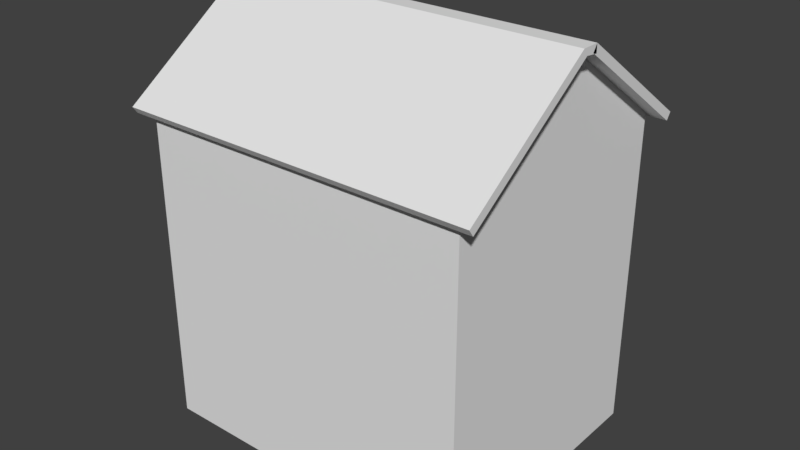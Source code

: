# Source: Ireland_Flats_1_Skybox.blend  (saved by Blender 2.79.0; exported with 4.5.12 LTS)
import bpy
from mathutils import Matrix  # noqa: F401  (used for matrix-valued properties, if any)

bpy.ops.wm.read_factory_settings(use_empty=True)
scene = bpy.context.scene
scene.name = 'Scene'

# ---- collections
col_collection_1 = bpy.data.collections.new('Collection 1'); scene.collection.children.link(col_collection_1)

# ---- materials (node trees are filled in below, after node groups)
mat_material = bpy.data.materials.new('Material')
mat_material.alpha_threshold = 0.0
mat_material.use_transparent_shadow = False
mat_material.roughness = 0.5
mat_material.line_color = (0.0, 0.0, 0.0, 1.0)

# ---- material node trees

# ---- world
world_world = bpy.data.worlds.new('World'); scene.world = world_world
world_world.color = (0.05088, 0.05088, 0.05088)
world_world.use_sun_shadow = False
world_world.sun_shadow_jitter_overblur = 0.0
world_world.cycles.sampling_method = 'MANUAL'

# ---- meshes
me_cube = bpy.data.meshes.new('Cube')
me_cube.from_pydata([(8.0, 8.0, -0.25), (8.0, -8.0, -0.25), (-12.0, -8.0, -0.25), (-12.0, 8.0, -0.25), (8.0, 8.0, 0.25), (8.0, -8.0, 0.25), (-12.0, -8.0, 0.25), (-12.0, 8.0, 0.25), (8.0, 7.5, -0.25), (-12.0, 7.5, -0.25), (8.0, 7.5, 0.25), (-12.0, 7.5, 0.25), (8.0, -7.5, -0.25), (8.0, -7.5, 0.25), (-12.0, -7.5, -0.25), (-12.0, -7.5, 0.25), (7.5, 8.0, -0.25), (7.5, -8.0, -0.25), (7.5, 8.0, 0.25), (7.5, -8.0, 0.25), (6.0, -8.0, -5.25), (6.0, 8.0, -5.25), (-7.5, 8.0, -0.25), (-7.5, -8.0, -0.25), (-7.5, 8.0, 0.25), (-7.5, -8.0, 0.25), (6.0, -8.0, 0.25), (6.0, 8.0, 0.25), (8.0, -7.5, -5.25), (8.0, -8.0, -5.25), (-7.5, 8.0, -5.25), (-12.0, 8.0, -5.25), (-7.5, -8.0, -5.25), (-12.0, -8.0, -5.25), (-12.0, 7.5, -5.25), (8.0, 8.0, -5.25), (8.0, 7.5, -5.25), (-12.0, -7.5, -5.25), (6.0, -8.0, -0.25), (6.0, 8.0, -0.25), (7.5, 8.0, -5.25), (7.5, -8.0, -5.25), (4.75, 8.0, -0.25), (4.75, -8.0, -0.25), (4.75, 8.0, 0.25), (4.75, -8.0, 0.25), (4.75, 8.0, -5.25), (4.75, -8.0, -5.25), (3.5, 8.0, -0.25), (3.5, -8.0, -0.25), (3.5, 8.0, 0.25), (3.5, -8.0, 0.25), (3.5, 8.0, -5.25), (3.5, -8.0, -5.25), (-11.5, 8.0, -0.25), (-11.5, -8.0, -0.25), (-11.5, 8.0, 0.25), (-11.5, -8.0, 0.25), (-11.5, 8.0, -5.25), (-11.5, -8.0, -5.25), (-3.5, 8.0, -0.25), (-3.5, -8.0, -0.25), (-3.5, 8.0, 0.25), (-3.5, -8.0, 0.25), (-3.5, 8.0, -5.25), (-3.5, -8.0, -5.25), (2.0, 8.0, -0.25), (2.0, -8.0, -0.25), (2.0, 8.0, 0.25), (2.0, -8.0, 0.25), (2.0, 8.0, -5.25), (2.0, -8.0, -5.25), (1.5, 8.0, -0.25), (1.5, -8.0, -0.25), (1.5, 8.0, 0.25), (1.5, -8.0, 0.25), (1.5, 8.0, -5.25), (1.5, -8.0, -5.25), (-12.0, 7.0, -0.25), (-12.0, 7.0, 0.25), (8.0, 7.0, -0.25), (8.0, 7.0, 0.25), (-12.0, 7.0, -5.25), (8.0, 7.0, -5.25), (8.0, 5.75, -0.25), (8.0, 5.75, 0.25), (8.0, 5.75, -5.25), (-12.0, 5.75, -0.25), (-12.0, 5.75, 0.25), (-12.0, 5.75, -5.25), (8.0, 4.5, -0.25), (8.0, 4.5, 0.25), (8.0, 4.5, -5.25), (-12.0, 4.5, -0.25), (-12.0, 4.5, 0.25), (-12.0, 4.5, -5.25), (8.0, -7.5, 1.25), (8.0, -8.0, 1.25), (-11.5, 8.0, 1.25), (-12.0, 8.0, 1.25), (-11.5, -8.0, 1.25), (-12.0, -8.0, 1.25), (-12.0, 7.5, 1.25), (8.0, 8.0, 1.25), (8.0, 7.5, 1.25), (-12.0, 7.0, 1.25), (8.0, 4.5, 1.25), (-12.0, -7.5, 1.25), (7.5, 8.0, 1.25), (7.5, -8.0, 1.25), (-3.5, 8.0, 1.25), (-7.5, 8.0, 1.25), (-3.5, -8.0, 1.25), (-7.5, -8.0, 1.25), (6.0, -8.0, 1.25), (6.0, 8.0, 1.25), (4.75, -8.0, 1.25), (3.5, -8.0, 1.25), (3.5, 8.0, 1.25), (1.5, 8.0, 1.25), (1.5, -8.0, 1.25), (2.0, 8.0, 1.25), (2.0, -8.0, 1.25), (-12.0, 5.75, 1.25), (8.0, 7.0, 1.25), (8.0, 5.75, 1.25), (-12.0, 4.5, 1.25), (8.0, -7.5, 3.0), (8.0, -8.0, 3.0), (-11.5, 8.0, 3.0), (-12.0, 8.0, 3.0), (-11.5, -8.0, 3.0), (-12.0, -8.0, 3.0), (-12.0, 7.5, 3.0), (8.0, 8.0, 3.0), (8.0, 7.5, 3.0), (-12.0, 7.0, 3.0), (8.0, 4.5, 3.0), (-12.0, -7.5, 3.0), (7.5, 8.0, 3.0), (7.5, -8.0, 3.0), (-3.5, -8.0, 3.0), (-7.5, -8.0, 3.0), (-7.5, 8.0, 3.0), (6.0, -8.0, 3.0), (6.0, 8.0, 3.0), (4.75, -8.0, 3.0), (3.5, -8.0, 3.0), (3.5, 8.0, 3.0), (1.5, 8.0, 3.0), (-3.5, 8.0, 3.0), (1.5, -8.0, 3.0), (2.0, 8.0, 3.0), (2.0, -8.0, 3.0), (-12.0, 5.75, 3.0), (8.0, 7.0, 3.0), (8.0, 5.75, 3.0), (-12.0, 4.5, 3.0), (8.0, -7.5, 4.0), (8.0, -8.0, 4.0), (-11.5, 8.0, 4.0), (-12.0, 8.0, 4.0), (-11.5, -8.0, 4.0), (-12.0, -8.0, 4.0), (-12.0, 7.5, 4.0), (8.0, 8.0, 4.0), (8.0, 7.5, 4.0), (-12.0, 7.0, 4.0), (8.0, 4.5, 4.0), (-12.0, -7.5, 4.0), (7.5, 8.0, 4.0), (7.5, -8.0, 4.0), (-3.5, -8.0, 4.0), (-7.5, -8.0, 4.0), (-7.5, 8.0, 4.0), (6.0, -8.0, 4.0), (6.0, 8.0, 4.0), (4.75, -8.0, 4.0), (3.5, -8.0, 4.0), (3.5, 8.0, 4.0), (1.5, 8.0, 4.0), (-3.5, 8.0, 4.0), (1.5, -8.0, 4.0), (2.0, 8.0, 4.0), (2.0, -8.0, 4.0), (-12.0, 5.75, 4.0), (8.0, 7.0, 4.0), (8.0, 5.75, 4.0), (-12.0, 4.5, 4.0), (8.0, -7.5, 4.5), (8.0, -8.0, 4.5), (-11.5, 8.0, 4.5), (-12.0, 8.0, 4.5), (-11.5, -8.0, 4.5), (-12.0, -8.0, 4.5), (-12.0, 7.5, 4.5), (8.0, 8.0, 4.5), (8.0, 7.5, 4.5), (-12.0, 7.0, 4.5), (8.0, 4.5, 4.5), (-12.0, -7.5, 4.5), (7.5, 8.0, 4.5), (7.5, -8.0, 4.5), (-3.5, -8.0, 4.5), (-7.5, -8.0, 4.5), (-7.5, 8.0, 4.5), (6.0, -8.0, 4.5), (6.0, 8.0, 4.5), (4.75, -8.0, 4.5), (3.5, -8.0, 4.5), (3.5, 8.0, 4.5), (1.5, 8.0, 4.5), (-3.5, 8.0, 4.5), (1.5, -8.0, 4.5), (2.0, 8.0, 4.5), (2.0, -8.0, 4.5), (-12.0, 5.75, 4.5), (8.0, 7.0, 4.5), (8.0, 5.75, 4.5), (-12.0, 4.5, 4.5), (8.0, -7.5, 5.0), (8.0, -8.0, 5.0), (-11.5, 8.0, 5.0), (-12.0, 8.0, 5.0), (-11.5, -8.0, 5.0), (-12.0, -8.0, 5.0), (-12.0, 7.5, 5.0), (8.0, 8.0, 5.0), (8.0, 7.5, 5.0), (-12.0, 7.0, 5.0), (8.0, 4.5, 5.0), (-12.0, -7.5, 5.0), (7.5, 8.0, 5.0), (7.5, -8.0, 5.0), (-3.5, -8.0, 5.0), (-7.5, -8.0, 5.0), (-7.5, 8.0, 5.0), (6.0, -8.0, 5.0), (6.0, 8.0, 5.0), (4.75, -8.0, 5.0), (3.5, -8.0, 5.0), (3.5, 8.0, 5.0), (1.5, 8.0, 5.0), (-3.5, 8.0, 5.0), (1.5, -8.0, 5.0), (2.0, 8.0, 5.0), (2.0, -8.0, 5.0), (-12.0, 5.75, 5.0), (8.0, 7.0, 5.0), (8.0, 5.75, 5.0), (-12.0, 4.5, 5.0), (8.0, 0.089, -0.25), (8.0, 0.089, 0.25), (8.0, 0.089, -5.25), (-12.0, 0.08901, -0.25), (-12.0, 0.08901, 0.25), (-12.0, 0.08901, -5.25), (8.0, 0.089, 1.25), (-12.0, 0.08901, 1.25), (8.0, 0.089, 3.0), (-12.0, 0.08901, 3.0), (8.0, 0.089, 4.0), (-12.0, 0.08901, 4.0), (8.0, 0.089, 4.5), (-12.0, 0.08901, 4.5), (8.0, 0.089, 5.0), (-12.0, 0.08901, 5.0), (8.0, -4.662, -0.25), (8.0, -4.662, 0.25), (8.0, -4.662, -5.25), (8.0, -4.662, 1.25), (8.0, -4.662, 3.0), (8.0, -4.662, 4.0), (8.0, -4.662, 4.5), (8.0, -4.662, 5.0), (-12.0, -4.662, -0.25), (-12.0, -4.662, 0.25), (-12.0, -4.662, -5.25), (-12.0, -4.662, 1.25), (-12.0, -4.662, 3.0), (-12.0, -4.662, 4.0), (-12.0, -4.662, 4.5), (-12.0, -4.662, 5.0), (8.0, -7.5, 6.0), (8.0, -8.0, 6.0), (-11.5, 8.0, 6.0), (-12.0, 8.0, 6.0), (-11.5, -8.0, 6.0), (-12.0, -8.0, 6.0), (-12.0, 7.5, 6.0), (8.0, 8.0, 6.0), (8.0, 7.5, 6.0), (-12.0, 7.0, 6.0), (8.0, -4.662, 6.0), (-12.0, -7.5, 6.0), (7.5, 8.0, 6.0), (7.5, -8.0, 6.0), (-3.5, -8.0, 6.0), (-7.5, -8.0, 6.0), (-7.5, 8.0, 6.0), (6.0, -8.0, 6.0), (6.0, 8.0, 6.0), (4.75, -8.0, 6.0), (3.5, -8.0, 6.0), (3.5, 8.0, 6.0), (1.5, 8.0, 6.0), (-3.5, 8.0, 6.0), (1.5, -8.0, 6.0), (2.0, 8.0, 6.0), (2.0, -8.0, 6.0), (-12.0, 5.75, 6.0), (8.0, 7.0, 6.0), (8.0, 5.75, 6.0), (-12.0, 4.5, 6.0), (8.0, 4.5, 6.0), (-12.0, 0.08901, 6.0), (8.0, 0.089, 6.0), (-12.0, -4.662, 6.0), (8.0, -7.5, 7.75), (8.0, -8.0, 7.75), (-11.5, 8.0, 7.75), (-12.0, 8.0, 7.75), (-11.5, -8.0, 7.75), (-12.0, -8.0, 7.75), (-12.0, 7.5, 7.75), (8.0, 8.0, 7.75), (8.0, 7.5, 7.75), (-12.0, 7.0, 7.75), (8.0, -4.662, 7.75), (-12.0, -7.5, 7.75), (7.5, 8.0, 7.75), (7.5, -8.0, 7.75), (-3.5, -8.0, 7.75), (-7.5, -8.0, 7.75), (-7.5, 8.0, 7.75), (6.0, -8.0, 7.75), (6.0, 8.0, 7.75), (4.75, -8.0, 7.75), (3.5, -8.0, 7.75), (3.5, 8.0, 7.75), (1.5, 8.0, 7.75), (-3.5, 8.0, 7.75), (1.5, -8.0, 7.75), (2.0, 8.0, 7.75), (2.0, -8.0, 7.75), (-12.0, 5.75, 7.75), (8.0, 7.0, 7.75), (8.0, 5.75, 7.75), (-12.0, 4.5, 7.75), (8.0, 4.5, 7.75), (-12.0, 0.08901, 7.75), (8.0, 0.089, 7.75), (-12.0, -4.662, 7.75), (8.0, -7.5, 8.75), (8.0, -8.0, 8.75), (-11.5, 8.0, 8.75), (-12.0, 8.0, 8.75), (-11.5, -8.0, 8.75), (-12.0, -8.0, 8.75), (-12.0, 7.5, 8.75), (8.0, 8.0, 8.75), (8.0, 7.5, 8.75), (-12.0, 7.0, 8.75), (8.0, -4.662, 8.75), (-12.0, -7.5, 8.75), (7.5, 8.0, 8.75), (7.5, -8.0, 8.75), (-3.5, -8.0, 8.75), (-7.5, -8.0, 8.75), (-7.5, 8.0, 8.75), (6.0, -8.0, 8.75), (6.0, 8.0, 8.75), (4.75, -8.0, 8.75), (3.5, -8.0, 8.75), (3.5, 8.0, 8.75), (1.5, 8.0, 8.75), (-3.5, 8.0, 8.75), (1.5, -8.0, 8.75), (2.0, 8.0, 8.75), (2.0, -8.0, 8.75), (-12.0, 5.75, 8.75), (8.0, 7.0, 8.75), (8.0, 5.75, 8.75), (-12.0, 4.5, 8.75), (8.0, 4.5, 8.75), (-12.0, 0.08901, 8.75), (8.0, 0.089, 8.75), (-12.0, -4.662, 8.75), (8.0, -7.5, 9.25), (8.0, -8.0, 9.25), (-11.5, 8.0, 9.25), (-12.0, 8.0, 9.25), (-11.5, -8.0, 9.25), (-12.0, -8.0, 9.25), (-12.0, 7.5, 9.25), (8.0, 8.0, 9.25), (8.0, 7.5, 9.25), (-12.0, 7.0, 9.25), (8.0, -4.662, 9.25), (-12.0, -7.5, 9.25), (7.5, 8.0, 9.25), (7.5, -8.0, 9.25), (-3.5, -8.0, 9.25), (-7.5, -8.0, 9.25), (-7.5, 8.0, 9.25), (6.0, -8.0, 9.25), (6.0, 8.0, 9.25), (4.75, -8.0, 9.25), (3.5, -8.0, 9.25), (3.5, 8.0, 9.25), (1.5, 8.0, 9.25), (-3.5, 8.0, 9.25), (1.5, -8.0, 9.25), (2.0, 8.0, 9.25), (2.0, -8.0, 9.25), (-12.0, 5.75, 9.25), (8.0, 7.0, 9.25), (8.0, 5.75, 9.25), (-12.0, 4.5, 9.25), (8.0, 4.5, 9.25), (-12.0, 0.08901, 9.25), (8.0, 0.089, 9.25), (-12.0, -4.662, 9.25), (8.0, -7.5, 9.75), (8.0, -8.0, 9.75), (-11.5, 8.0, 9.75), (-12.0, 8.0, 9.75), (-11.5, -8.0, 9.75), (-12.0, -8.0, 9.75), (-12.0, 7.5, 9.75), (8.0, 8.0, 9.75), (8.0, 7.5, 9.75), (-12.0, 7.0, 9.75), (8.0, -4.662, 9.75), (-12.0, -7.5, 9.75), (7.5, 8.0, 9.75), (7.5, -8.0, 9.75), (-3.5, -8.0, 9.75), (-7.5, -8.0, 9.75), (-7.5, 8.0, 9.75), (6.0, -8.0, 9.75), (6.0, 8.0, 9.75), (4.75, -8.0, 9.75), (3.5, -8.0, 9.75), (3.5, 8.0, 9.75), (1.5, 8.0, 9.75), (-3.5, 8.0, 9.75), (1.5, -8.0, 9.75), (2.0, 8.0, 9.75), (2.0, -8.0, 9.75), (-12.0, 5.75, 9.75), (8.0, 7.0, 9.75), (8.0, 5.75, 9.75), (-12.0, 4.5, 9.75), (8.0, 4.5, 9.75), (-12.0, 0.08901, 9.75), (8.0, 0.089, 9.75), (-12.0, -4.662, 9.75), (8.0, -7.5, 10.75), (8.0, -8.0, 10.75), (-11.5, 8.0, 10.75), (-12.0, 8.0, 10.75), (-11.5, -8.0, 10.75), (-12.0, -8.0, 10.75), (-12.0, 7.5, 10.75), (8.0, 8.0, 10.75), (8.0, 7.5, 10.75), (-12.0, 7.0, 10.75), (8.0, -4.662, 10.75), (-12.0, -7.5, 10.75), (7.5, 8.0, 10.75), (7.5, -8.0, 10.75), (-3.5, -8.0, 10.75), (-7.5, -8.0, 10.75), (-7.5, 8.0, 10.75), (6.0, -8.0, 10.75), (6.0, 8.0, 10.75), (4.75, -8.0, 10.75), (3.5, -8.0, 10.75), (3.5, 8.0, 10.75), (1.5, 8.0, 10.75), (-3.5, 8.0, 10.75), (1.5, -8.0, 10.75), (2.0, 8.0, 10.75), (2.0, -8.0, 10.75), (-12.0, 5.75, 10.75), (8.0, 7.0, 10.75), (8.0, 5.75, 10.75), (-12.0, 4.5, 10.75), (8.0, 4.5, 10.75), (-12.0, 0.08901, 10.75), (8.0, 0.089, 10.75), (-12.0, -4.662, 10.75), (-11.5, -8.0, 12.5), (-12.0, -8.0, 12.5), (-11.5, 8.0, 12.5), (-12.0, 8.0, 12.5), (8.0, -7.5, 12.5), (8.0, -8.0, 12.5), (-12.0, 7.5, 12.5), (8.0, 8.0, 12.5), (8.0, 7.5, 12.5), (-12.0, 7.0, 12.5), (8.0, -4.662, 12.5), (-12.0, -7.5, 12.5), (7.5, 8.0, 12.5), (7.5, -8.0, 12.5), (-3.5, -8.0, 12.5), (-7.5, -8.0, 12.5), (-7.5, 8.0, 12.5), (6.0, -8.0, 12.5), (6.0, 8.0, 12.5), (4.75, -8.0, 12.5), (3.5, -8.0, 12.5), (3.5, 8.0, 12.5), (1.5, 8.0, 12.5), (-3.5, 8.0, 12.5), (1.5, -8.0, 12.5), (2.0, 8.0, 12.5), (2.0, -8.0, 12.5), (-12.0, 5.75, 12.5), (8.0, 7.0, 12.5), (8.0, 5.75, 12.5), (-12.0, 4.5, 12.5), (8.0, 4.5, 12.5), (-12.0, 0.08901, 12.5), (8.0, 0.089, 12.5), (-12.0, -4.662, 12.5), (-11.5, -8.0, 13.5), (-12.0, -8.0, 13.5), (-11.5, 8.0, 13.5), (-12.0, 8.0, 13.5), (8.0, -7.5, 13.5), (8.0, -8.0, 13.5), (-12.0, 7.5, 13.5), (8.0, 8.0, 13.5), (8.0, 7.5, 13.5), (-12.0, 7.0, 13.5), (8.0, -4.662, 13.5), (-12.0, -7.5, 13.5), (7.5, 8.0, 13.5), (7.5, -8.0, 13.5), (-3.5, -8.0, 13.5), (-7.5, -8.0, 13.5), (-7.5, 8.0, 13.5), (6.0, -8.0, 13.5), (6.0, 8.0, 13.5), (4.75, -8.0, 13.5), (3.5, -8.0, 13.5), (3.5, 8.0, 13.5), (1.5, 8.0, 13.5), (1.5, -8.0, 13.5), (2.0, 8.0, 13.5), (2.0, -8.0, 13.5), (-12.0, 5.75, 13.5), (8.0, 7.0, 13.5), (8.0, 5.75, 13.5), (-12.0, 4.5, 13.5), (8.0, 4.5, 13.5), (-12.0, 0.08901, 13.5), (8.0, 0.089, 13.5), (-12.0, -4.662, 13.5), (-11.5, -8.0, 14.0), (-12.0, -8.0, 14.0), (-11.5, 8.0, 14.0), (-12.0, 8.0, 14.0), (8.0, -7.5, 14.0), (8.0, -8.0, 14.0), (-12.0, 7.5, 14.0), (8.0, 8.0, 14.0), (8.0, 7.5, 14.0), (-12.0, 7.0, 14.0), (8.0, -4.662, 14.0), (-12.0, -7.5, 14.0), (7.5, 8.0, 14.0), (7.5, -8.0, 14.0), (-3.5, -8.0, 14.0), (-7.5, -8.0, 14.0), (-7.5, 8.0, 14.0), (6.0, -8.0, 14.0), (6.0, 8.0, 14.0), (4.75, -8.0, 14.0), (3.5, -8.0, 14.0), (3.5, 8.0, 14.0), (1.5, 8.0, 14.0), (1.5, -8.0, 14.0), (2.0, 8.0, 14.0), (2.0, -8.0, 14.0), (-12.0, 5.75, 14.0), (8.0, 7.0, 14.0), (8.0, 5.75, 14.0), (-12.0, 4.5, 14.0), (8.0, 4.5, 14.0), (-12.0, 0.08901, 14.0), (8.0, 0.089, 14.0), (-12.0, -4.662, 14.0), (-3.5, 8.0, 13.5), (-3.5, 8.0, 14.0), (-12.0, -8.0, 14.5), (-12.0, 8.0, 14.5), (8.0, -7.5, 14.5), (8.0, -8.0, 14.5), (-12.0, 7.5, 14.5), (8.0, 8.0, 14.5), (8.0, 7.5, 14.5), (-12.0, 7.0, 14.5), (8.0, -4.662, 14.5), (-12.0, -7.5, 14.5), (2.0, -7.5, 14.5), (1.5, -7.5, 14.5), (1.5, 7.5, 14.5), (2.0, -4.662, 14.5), (1.5, -4.662, 14.5), (-12.0, 5.75, 14.5), (8.0, 7.0, 14.5), (1.5, 7.0, 14.5), (8.0, 5.75, 14.5), (-12.0, 4.5, 14.5), (8.0, 4.5, 14.5), (-12.0, 0.08901, 14.5), (1.5, 4.5, 14.5), (8.0, 0.089, 14.5), (1.5, 0.089, 14.5), (-12.0, -4.662, 14.5), (-12.0, 7.0, 14.79), (8.0, -4.662, 16.35), (-12.0, 5.75, 15.64), (8.0, 7.0, 14.7), (8.0, 6.271, 15.39), (-12.0, 4.5, 16.51), (8.0, 3.833, 17.07), (-12.0, 0.3828, 19.38), (8.0, -0.1605, 19.43), (-12.0, -4.662, 16.38), (-3.5, 6.324, 15.78), (-3.5, 8.782, 14.06), (-3.5, 6.037, 15.37), (-3.5, 8.495, 13.65), (9.0, 8.495, 13.65), (9.0, 8.782, 14.06), (-13.0, 8.495, 13.65), (-13.0, 8.782, 14.06), (9.0, 7.963, 14.63), (9.0, 7.676, 14.22), (9.0, 6.324, 15.78), (9.0, 6.037, 15.37), (-13.0, 7.963, 14.63), (-13.0, 7.676, 14.22), (-13.0, 6.324, 15.78), (-13.0, 6.037, 15.37), (-3.5, 7.963, 14.63), (-3.5, 7.676, 14.22), (-7.5, 7.963, 14.63), (-7.5, 6.037, 15.37), (-7.5, 8.782, 14.06), (-7.5, 8.495, 13.65), (-7.5, 6.324, 15.78), (-7.5, 7.676, 14.22), (-0.5, -6.232, 15.78), (-0.5, -8.689, 14.06), (-0.5, -5.945, 15.37), (-0.5, -8.403, 13.65), (-13.0, -8.403, 13.65), (-13.0, -8.689, 14.06), (9.0, -8.403, 13.65), (9.0, -8.689, 14.06), (-13.0, -7.87, 14.63), (-13.0, -7.584, 14.22), (-13.0, -6.232, 15.78), (-13.0, -5.945, 15.37), (9.0, -7.87, 14.63), (9.0, -7.584, 14.22), (9.0, -6.232, 15.78), (9.0, -5.945, 15.37), (-0.5, -7.87, 14.63), (-0.5, -7.584, 14.22), (3.5, -7.87, 14.63), (3.5, -5.945, 15.37), (3.5, -8.689, 14.06), (3.5, -8.403, 13.65), (3.5, -6.232, 15.78), (3.5, -7.584, 14.22), (3.5, -1.849, 18.24), (-0.5, -1.849, 18.24), (-13.0, -2.136, 18.65), (-0.5, -2.136, 18.65), (9.0, -1.849, 18.24), (9.0, -2.136, 18.65), (3.5, -2.136, 18.65), (-13.0, -1.849, 18.24), (-7.5, 1.942, 18.24), (-3.5, 1.942, 18.24), (9.0, 2.228, 18.65), (-3.5, 2.228, 18.65), (-13.0, 1.942, 18.24), (-13.0, 2.228, 18.65), (-7.5, 2.228, 18.65), (9.0, 1.942, 18.24), (-7.5, 0.3034, 19.38), (-3.5, 0.3034, 19.38), (9.0, 0.5902, 19.79), (-3.5, 0.5902, 19.79), (-13.0, 0.3034, 19.38), (-13.0, 0.5902, 19.79), (-7.5, 0.5902, 19.79), (9.0, 0.3034, 19.38), (3.5, -0.2112, 19.38), (-0.5, -0.2112, 19.38), (-13.0, -0.498, 19.79), (-0.5, -0.498, 19.79), (9.0, -0.2112, 19.38), (9.0, -0.498, 19.79), (3.5, -0.498, 19.79), (-13.0, -0.2112, 19.38), (3.5, 0.586, 19.29), (-0.5, 0.586, 19.29), (-13.0, 0.586, 19.79), (-0.5, 0.586, 19.79), (9.0, 0.586, 19.29), (9.0, 0.586, 19.79), (3.5, 0.586, 19.79), (-13.0, 0.586, 19.29), (8.0, 2.295, -0.25), (8.0, 2.294, 0.25), (8.0, 2.295, -5.25), (8.0, 2.294, 1.25), (8.0, 2.294, 3.0), (8.0, 2.294, 4.0), (8.0, 2.294, 4.5), (8.0, 2.294, 5.0), (8.0, 2.294, 6.0), (8.0, 2.294, 7.75), (8.0, 2.294, 8.75), (8.0, 2.294, 9.25), (8.0, 2.294, 9.75), (8.0, 2.294, 10.75), (8.0, 2.294, 12.5), (8.0, 2.294, 13.5), (8.0, 2.294, 14.0), (8.0, 2.294, 14.5), (8.0, 1.484, 19.1), (-12.0, -2.286, -0.25), (-12.0, -2.286, 0.25), (-12.0, -2.286, -5.25), (-12.0, -2.286, 1.25), (-12.0, -2.286, 3.0), (-12.0, -2.286, 4.0), (-12.0, -2.286, 4.5), (-12.0, -2.286, 5.0), (-12.0, -2.286, 6.0), (-12.0, -2.286, 7.75), (-12.0, -2.286, 8.75), (-12.0, -2.286, 9.25), (-12.0, -2.286, 9.75), (-12.0, -2.286, 10.75), (-12.0, -2.286, 12.5), (-12.0, -2.286, 13.5), (-12.0, -2.286, 14.0), (-12.0, -2.286, 14.5), (-12.0, -1.559, 18.61), (-12.0, -1.099, -0.25), (-12.0, -1.099, 0.25), (-12.0, -1.099, -5.25), (-12.0, -1.099, 1.25), (-12.0, -1.099, 3.0), (-12.0, -1.099, 4.0), (-12.0, -1.099, 4.5), (-12.0, -1.099, 5.0), (-12.0, -1.099, 6.0), (-12.0, -1.099, 7.75), (-12.0, -1.099, 8.75), (-12.0, -1.099, 9.25), (-12.0, -1.099, 9.75), (-12.0, -1.099, 10.75), (-12.0, -1.099, 12.5), (-12.0, -1.099, 13.5), (-12.0, -1.099, 14.0), (-12.0, -1.099, 14.5), (-12.0, -0.5879, 19.43), (6.0, 8.0, 3.0), (4.75, 8.0, 3.0), (3.5, 8.0, 3.0), (-3.5, 8.0, 4.0), (-7.5, 8.0, 4.0), (-7.5, 8.0, 8.75), (-3.5, 8.0, 8.75), (-7.5, 8.0, 13.5), (-3.5, 8.0, 13.5)], [(611, 608), (612, 609), (610, 615), (620, 622), (622, 612), (677, 660), (706, 707), (620, 615)], [(55, 2, 33, 59), (6, 57, 100, 101), (12, 13, 5, 1), (55, 57, 6, 2), (9, 11, 7, 3), (56, 54, 3, 7), (78, 79, 11, 9), (0, 4, 10, 8), (88, 94, 126, 123), (78, 9, 34, 82), (2, 6, 15, 14), (267, 268, 13, 12), (56, 7, 99, 98), (0, 8, 36, 35), (1, 17, 41, 29), (2, 14, 37, 33), (4, 0, 16, 18), (1, 5, 19, 17), (5, 13, 96, 97), (9, 3, 31, 34), (54, 22, 30, 58), (16, 0, 35, 40), (75, 69, 122, 120), (62, 60, 22, 24), (61, 63, 25, 23), (61, 23, 32, 65), (38, 43, 47, 20), (18, 16, 39, 27), (17, 19, 26, 38), (17, 38, 20, 41), (42, 39, 21, 46), (267, 12, 28, 269), (39, 16, 40, 21), (12, 1, 29, 28), (38, 26, 45, 43), (27, 39, 42, 44), (66, 48, 52, 70), (43, 49, 53, 47), (68, 74, 119, 121), (43, 45, 51, 49), (44, 42, 48, 50), (44, 50, 781, 780), (3, 54, 58, 31), (24, 22, 54, 56), (23, 25, 57, 55), (23, 55, 59, 32), (22, 60, 64, 30), (73, 61, 65, 77), (73, 75, 63, 61), (74, 72, 60, 62), (19, 5, 97, 109), (50, 48, 66, 68), (49, 51, 69, 67), (49, 67, 71, 53), (72, 66, 70, 76), (60, 72, 76, 64), (63, 75, 120, 112), (68, 66, 72, 74), (67, 69, 75, 73), (4, 18, 108, 103), (67, 73, 77, 71), (8, 80, 83, 36), (74, 62, 110, 119), (8, 10, 81, 80), (87, 78, 82, 89), (87, 88, 79, 78), (93, 94, 88, 87), (93, 87, 89, 95), (80, 84, 86, 83), (18, 27, 115, 108), (80, 81, 85, 84), (254, 93, 95, 256), (254, 255, 94, 93), (84, 90, 92, 86), (51, 45, 116, 117), (91, 85, 125, 106), (84, 85, 91, 90), (102, 105, 136, 133), (117, 116, 146, 147), (27, 44, 780, 779), (120, 122, 153, 151), (104, 103, 134, 135), (121, 119, 149, 152), (99, 102, 133, 130), (278, 107, 138, 279), (101, 100, 131, 132), (116, 114, 144, 146), (98, 99, 130, 129), (97, 96, 127, 128), (122, 117, 147, 153), (106, 125, 156, 137), (108, 115, 145, 139), (118, 121, 152, 148), (114, 109, 140, 144), (7, 11, 102, 99), (45, 26, 114, 116), (276, 15, 107, 278), (10, 4, 103, 104), (24, 56, 98, 111), (11, 79, 105, 102), (57, 25, 113, 100), (62, 24, 111, 110), (50, 68, 121, 118), (25, 63, 112, 113), (79, 88, 123, 105), (723, 91, 106, 725), (69, 51, 117, 122), (81, 10, 104, 124), (15, 6, 101, 107), (26, 19, 109, 114), (85, 81, 124, 125), (139, 145, 176, 170), (153, 147, 178, 184), (137, 156, 187, 168), (144, 140, 171, 175), (148, 152, 183, 179), (154, 157, 188, 185), (156, 155, 186, 187), (142, 141, 172, 173), (141, 151, 182, 172), (149, 150, 181, 180), (725, 106, 137, 726), (107, 101, 132, 138), (111, 98, 129, 143), (103, 108, 139, 134), (105, 123, 154, 136), (100, 113, 142, 131), (109, 97, 128, 140), (124, 104, 135, 155), (119, 110, 150, 149), (112, 120, 151, 141), (113, 112, 141, 142), (125, 124, 155, 156), (123, 126, 157, 154), (171, 159, 190, 202), (165, 170, 201, 196), (162, 173, 204, 193), (186, 166, 197, 217), (174, 160, 191, 205), (167, 185, 216, 198), (169, 163, 194, 200), (727, 168, 199, 728), (164, 167, 198, 195), (166, 165, 196, 197), (178, 177, 208, 209), (161, 164, 195, 192), (182, 184, 215, 213), (163, 162, 193, 194), (128, 127, 158, 159), (279, 138, 169, 280), (146, 144, 175, 177), (129, 130, 161, 160), (152, 149, 180, 183), (132, 131, 162, 163), (151, 153, 184, 182), (130, 133, 164, 161), (147, 146, 177, 178), (135, 134, 165, 166), (133, 136, 167, 164), (726, 137, 168, 727), (138, 132, 163, 169), (136, 154, 185, 167), (143, 129, 160, 174), (155, 135, 166, 186), (131, 142, 173, 162), (134, 139, 170, 165), (140, 128, 159, 171), (148, 179, 176, 145), (183, 180, 211, 214), (215, 209, 240, 246), (199, 218, 249, 230), (206, 202, 233, 237), (210, 214, 245, 241), (216, 219, 250, 247), (218, 217, 248, 249), (212, 205, 236, 243), (204, 203, 234, 235), (203, 213, 244, 234), (211, 212, 243, 242), (202, 190, 221, 233), (196, 201, 232, 227), (193, 204, 235, 224), (217, 197, 228, 248), (205, 191, 222, 236), (180, 181, 212, 211), (176, 179, 210, 207), (172, 182, 213, 203), (173, 172, 203, 204), (187, 186, 217, 218), (185, 188, 219, 216), (179, 183, 214, 210), (175, 171, 202, 206), (168, 187, 218, 199), (184, 178, 209, 215), (170, 176, 207, 201), (159, 158, 189, 190), (280, 169, 200, 281), (177, 175, 206, 208), (160, 161, 192, 191), (198, 216, 247, 229), (174, 205, 212, 181), (201, 207, 238, 232), (190, 189, 220, 221), (281, 200, 231, 282), (208, 206, 237, 239), (191, 192, 223, 222), (214, 211, 242, 245), (194, 193, 224, 225), (213, 215, 246, 244), (192, 195, 226, 223), (209, 208, 239, 240), (197, 196, 227, 228), (195, 198, 229, 226), (207, 210, 241, 238), (728, 199, 230, 729), (200, 194, 225, 231), (273, 263, 265, 274), (219, 264, 266, 250), (188, 262, 264, 219), (271, 259, 261, 272), (157, 260, 262, 188), (272, 261, 263, 273), (270, 257, 259, 271), (268, 252, 257, 270), (94, 255, 258, 126), (126, 258, 260, 157), (760, 761, 255, 254), (760, 254, 256, 762), (722, 251, 253, 724), (722, 723, 252, 251), (14, 275, 277, 37), (14, 15, 276, 275), (13, 268, 270, 96), (96, 270, 271, 127), (158, 272, 273, 189), (127, 271, 272, 158), (189, 273, 274, 220), (747, 281, 282, 748), (746, 280, 281, 747), (745, 279, 280, 746), (742, 276, 278, 744), (744, 278, 279, 745), (251, 267, 269, 253), (251, 252, 268, 267), (748, 282, 317, 749), (233, 221, 284, 296), (227, 232, 295, 290), (224, 235, 298, 287), (248, 228, 291, 311), (236, 222, 285, 299), (229, 247, 310, 292), (729, 230, 314, 730), (231, 225, 288, 294), (243, 236, 299, 306), (220, 274, 293, 283), (226, 229, 292, 289), (238, 241, 304, 301), (228, 227, 290, 291), (240, 239, 302, 303), (223, 226, 289, 286), (244, 246, 309, 307), (225, 224, 287, 288), (289, 292, 327, 324), (301, 304, 339, 336), (291, 290, 325, 326), (303, 302, 337, 338), (286, 289, 324, 321), (307, 309, 344, 342), (288, 287, 322, 323), (308, 305, 340, 343), (285, 286, 321, 320), (302, 300, 335, 337), (313, 315, 350, 348), (284, 283, 318, 319), (295, 301, 336, 330), (309, 303, 338, 344), (314, 312, 347, 349), (300, 296, 331, 335), (304, 308, 343, 339), (317, 294, 329, 352), (110, 111, 783, 782), (310, 313, 348, 345), (242, 243, 306, 305), (234, 244, 307, 297), (235, 234, 297, 298), (274, 265, 316, 293), (249, 248, 311, 312), (247, 250, 313, 310), (282, 231, 294, 317), (241, 245, 308, 304), (237, 233, 296, 300), (230, 249, 312, 314), (246, 240, 303, 309), (232, 238, 301, 295), (221, 220, 283, 284), (250, 266, 315, 313), (239, 237, 300, 302), (222, 223, 286, 285), (245, 242, 305, 308), (344, 338, 373, 379), (349, 347, 382, 384), (335, 331, 366, 370), (339, 343, 378, 374), (345, 348, 383, 380), (352, 329, 364, 387), (347, 346, 381, 382), (333, 332, 367, 368), (332, 342, 377, 367), (340, 341, 376, 375), (328, 351, 386, 363), (750, 352, 387, 751), (331, 319, 354, 366), (283, 293, 328, 318), (294, 288, 323, 329), (730, 314, 349, 731), (292, 310, 345, 327), (299, 285, 320, 334), (311, 291, 326, 346), (287, 298, 333, 322), (290, 295, 330, 325), (296, 284, 319, 331), (749, 317, 352, 750), (305, 306, 341, 340), (297, 307, 342, 332), (298, 297, 332, 333), (293, 316, 351, 328), (312, 311, 346, 347), (366, 354, 389, 401), (360, 365, 400, 395), (357, 368, 403, 392), (381, 361, 396, 416), (369, 355, 390, 404), (362, 380, 415, 397), (364, 358, 393, 399), (353, 363, 398, 388), (387, 364, 399, 422), (359, 362, 397, 394), (361, 360, 395, 396), (373, 372, 407, 408), (356, 359, 394, 391), (377, 379, 414, 412), (358, 357, 392, 393), (378, 375, 410, 413), (330, 336, 371, 365), (319, 318, 353, 354), (348, 350, 385, 383), (337, 335, 370, 372), (320, 321, 356, 355), (343, 340, 375, 378), (323, 322, 357, 358), (342, 344, 379, 377), (321, 324, 359, 356), (338, 337, 372, 373), (326, 325, 360, 361), (336, 339, 374, 371), (324, 327, 362, 359), (731, 349, 384, 732), (318, 328, 363, 353), (329, 323, 358, 364), (327, 345, 380, 362), (334, 320, 355, 369), (346, 326, 361, 381), (322, 333, 368, 357), (325, 330, 365, 360), (752, 422, 457, 753), (401, 389, 424, 436), (395, 400, 435, 430), (392, 403, 438, 427), (416, 396, 431, 451), (404, 390, 425, 439), (397, 415, 450, 432), (399, 393, 428, 434), (388, 398, 433, 423), (733, 419, 454, 734), (394, 397, 432, 429), (406, 409, 444, 441), (396, 395, 430, 431), (408, 407, 442, 443), (391, 394, 429, 426), (412, 414, 449, 447), (393, 392, 427, 428), (371, 374, 409, 406), (375, 376, 411, 410), (367, 377, 412, 402), (368, 367, 402, 403), (732, 384, 419, 733), (382, 381, 416, 417), (411, 376, 369, 404), (380, 383, 418, 415), (751, 387, 422, 752), (374, 378, 413, 409), (370, 366, 401, 405), (384, 382, 417, 419), (379, 373, 408, 414), (365, 371, 406, 400), (354, 353, 388, 389), (363, 386, 421, 398), (383, 385, 420, 418), (372, 370, 405, 407), (355, 356, 391, 390), (413, 410, 445, 448), (452, 451, 486, 487), (438, 437, 472, 473), (437, 447, 482, 472), (445, 446, 481, 480), (433, 456, 491, 468), (753, 457, 492, 754), (436, 424, 459, 471), (430, 435, 470, 465), (427, 438, 473, 462), (451, 431, 466, 486), (439, 425, 460, 474), (432, 450, 485, 467), (434, 428, 463, 469), (423, 433, 468, 458), (398, 421, 456, 433), (410, 411, 446, 445), (402, 412, 447, 437), (403, 402, 437, 438), (417, 416, 451, 452), (411, 404, 439, 446), (422, 399, 434, 457), (415, 418, 453, 450), (409, 413, 448, 444), (405, 401, 436, 440), (419, 417, 452, 454), (414, 408, 443, 449), (400, 406, 441, 435), (389, 388, 423, 424), (418, 420, 455, 453), (407, 405, 440, 442), (390, 391, 426, 425), (460, 461, 496, 495), (754, 492, 527, 755), (471, 459, 498, 506), (465, 470, 505, 500), (462, 473, 508, 493), (486, 466, 501, 521), (474, 460, 495, 509), (467, 485, 520, 502), (469, 463, 494, 504), (458, 468, 503, 497), (735, 489, 524, 736), (464, 467, 502, 499), (476, 479, 514, 511), (466, 465, 500, 501), (478, 477, 512, 513), (457, 434, 469, 492), (450, 453, 488, 485), (444, 448, 483, 479), (440, 436, 471, 475), (454, 452, 487, 489), (449, 443, 478, 484), (435, 441, 476, 470), (424, 423, 458, 459), (453, 455, 490, 488), (442, 440, 475, 477), (425, 426, 461, 460), (448, 445, 480, 483), (428, 427, 462, 463), (446, 439, 474, 481), (447, 449, 484, 482), (426, 429, 464, 461), (443, 442, 477, 478), (431, 430, 465, 466), (441, 444, 479, 476), (429, 432, 467, 464), (734, 454, 489, 735), (517, 519, 553, 551), (498, 497, 532, 533), (518, 515, 550, 552), (495, 496, 531, 530), (512, 510, 545, 547), (523, 525, 559, 557), (494, 493, 528, 529), (505, 511, 546, 540), (519, 513, 548, 553), (524, 522, 556, 558), (510, 506, 541, 545), (514, 518, 552, 549), (520, 523, 557, 554), (527, 504, 539, 561), (522, 521, 555, 556), (508, 507, 542, 543), (507, 517, 551, 542), (459, 458, 497, 498), (468, 491, 526, 503), (480, 481, 516, 515), (472, 482, 517, 507), (473, 472, 507, 508), (487, 486, 521, 522), (492, 469, 504, 527), (485, 488, 523, 520), (479, 483, 518, 514), (475, 471, 506, 510), (489, 487, 522, 524), (484, 478, 513, 519), (470, 476, 511, 505), (488, 490, 525, 523), (477, 475, 510, 512), (463, 462, 493, 494), (483, 480, 515, 518), (482, 484, 519, 517), (461, 464, 499, 496), (556, 555, 589, 590), (543, 542, 576, 577), (542, 551, 585, 576), (550, 596, 597, 584), (538, 560, 594, 572), (756, 561, 595, 757), (541, 533, 567, 575), (535, 540, 574, 569), (528, 543, 577, 562), (555, 536, 570, 589), (544, 530, 564, 578), (537, 554, 588, 571), (539, 529, 563, 573), (496, 499, 534, 531), (513, 512, 547, 548), (501, 500, 535, 536), (511, 514, 549, 546), (499, 502, 537, 534), (736, 524, 558, 737), (497, 503, 538, 532), (504, 494, 529, 539), (502, 520, 554, 537), (509, 495, 530, 544), (521, 501, 536, 555), (493, 508, 543, 528), (500, 505, 540, 535), (506, 498, 533, 541), (755, 527, 561, 756), (503, 526, 560, 538), (515, 516, 596, 550), (567, 566, 600, 601), (591, 593, 619, 617), (592, 590, 616, 618), (588, 591, 617, 613), (595, 573, 607, 623), (590, 589, 614, 616), (561, 539, 573, 595), (554, 557, 591, 588), (549, 552, 586, 583), (545, 541, 575, 579), (558, 556, 590, 592), (553, 548, 582, 587), (540, 546, 580, 574), (529, 528, 562, 563), (557, 559, 593, 591), (547, 545, 579, 581), (530, 531, 565, 564), (552, 550, 584, 586), (533, 532, 566, 567), (551, 553, 587, 585), (531, 534, 568, 565), (548, 547, 581, 582), (536, 535, 569, 570), (546, 549, 583, 580), (534, 537, 571, 568), (737, 558, 592, 738), (532, 538, 572, 566), (739, 618, 630, 740), (544, 578, 597, 596), (602, 605, 624), (617, 619, 631, 629), (618, 616, 628, 630), (565, 568, 602, 599), (570, 569, 603, 604), (568, 571, 605, 602), (738, 592, 618, 739), (566, 572, 606, 600), (573, 563, 598, 607), (571, 588, 613, 605), (589, 570, 604, 614), (757, 595, 623, 758), (572, 594, 621, 606), (637, 635, 639, 638), (652, 646, 648, 656), (661, 659, 663, 662), (600, 606, 625), (605, 613, 626, 624), (614, 604, 627), (758, 623, 633, 759), (606, 621, 632, 625), (616, 614, 627, 628), (623, 607, 633), (613, 617, 629, 626), (642, 650, 634, 644), (651, 643, 645, 636), (644, 634, 693, 692), (656, 648, 695, 696), (643, 642, 644, 645), (650, 642, 639, 635), (649, 648, 646, 647), (643, 651, 637, 638), (642, 643, 638, 639), (657, 647, 640, 655), (647, 646, 641, 640), (646, 652, 654, 641), (636, 645, 697, 691), (647, 657, 653, 649), (650, 652, 656, 634), (640, 641, 654, 655), (676, 670, 672, 680), (666, 674, 658, 668), (675, 667, 669, 660), (669, 668, 684, 689), (667, 666, 668, 669), (674, 666, 663, 659), (673, 672, 670, 671), (667, 675, 661, 662), (666, 667, 662, 663), (681, 671, 664, 679), (671, 670, 665, 664), (670, 676, 678, 665), (658, 680, 688, 685), (671, 681, 677, 673), (674, 676, 680, 658), (664, 665, 678, 679), (683, 689, 713, 707), (681, 679, 661, 675), (679, 678, 659, 661), (678, 676, 674, 659), (686, 682, 706, 710), (672, 673, 686, 687), (660, 669, 689, 683), (680, 672, 687, 688), (668, 658, 685, 684), (673, 677, 682, 686), (695, 694, 702, 703), (697, 692, 700, 705), (649, 653, 690, 694), (634, 656, 696, 693), (645, 644, 692, 697), (648, 649, 694, 695), (694, 690, 698, 702), (691, 697, 705, 699), (696, 695, 703, 704), (692, 693, 701, 700), (693, 696, 704, 701), (688, 687, 711, 712), (684, 685, 709, 708), (685, 688, 712, 709), (689, 684, 708, 713), (687, 686, 710, 711), (710, 706, 714, 718), (711, 710, 718, 719), (707, 713, 721, 715), (712, 711, 719, 720), (708, 709, 717, 716), (709, 712, 720, 717), (713, 708, 716, 721), (594, 738, 739, 621), (621, 739, 740, 632), (560, 737, 738, 594), (526, 736, 737, 560), (456, 734, 735, 491), (491, 735, 736, 526), (386, 732, 733, 421), (421, 733, 734, 456), (351, 731, 732, 386), (316, 730, 731, 351), (265, 729, 730, 316), (90, 91, 723, 722), (90, 722, 724, 92), (263, 728, 729, 265), (259, 726, 727, 261), (261, 727, 728, 263), (257, 725, 726, 259), (252, 723, 725, 257), (777, 758, 759, 778), (776, 757, 758, 777), (774, 755, 756, 775), (775, 756, 757, 776), (773, 754, 755, 774), (772, 753, 754, 773), (770, 751, 752, 771), (771, 752, 753, 772), (768, 749, 750, 769), (769, 750, 751, 770), (767, 748, 749, 768), (763, 744, 745, 764), (761, 742, 744, 763), (764, 745, 746, 765), (765, 746, 747, 766), (766, 747, 748, 767), (275, 741, 743, 277), (275, 276, 742, 741), (264, 766, 767, 266), (262, 765, 766, 264), (260, 764, 765, 262), (255, 761, 763, 258), (258, 763, 764, 260), (266, 767, 768, 315), (350, 769, 770, 385), (315, 768, 769, 350), (420, 771, 772, 455), (385, 770, 771, 420), (455, 772, 773, 490), (490, 773, 774, 525), (559, 775, 776, 593), (525, 774, 775, 559), (593, 776, 777, 619), (619, 777, 778, 631), (741, 760, 762, 743), (741, 742, 761, 760), (635, 654, 652, 650), (637, 655, 654, 635), (637, 655, 657, 651), (481, 474, 786, 787), (306, 299, 784, 785), (46, 52, 48, 42)])
_uv = me_cube.uv_layers.new(name='UVMap')
_uv.uv.foreach_set('vector', [0.2545, 0.2226, 0.2545, 0.2226, 0.2545, 0.2226, 0.2545, 0.2226, 0.2545, 0.2226, 0.2545, 0.2226, 0.2545, 0.2226, 0.2545, 0.2226, 0.2545, 0.2226, 0.2545, 0.2226, 0.2545, 0.2226, 0.2545, 0.2226, 0.2545, 0.2226, 0.2545, 0.2226, 0.2545, 0.2226, 0.2545, 0.2226, 0.2545, 0.2226, 0.2545, 0.2226, 0.2545, 0.2226, 0.2545, 0.2226, 0.2545, 0.2226, 0.2545, 0.2226, 0.2545, 0.2226, 0.2545, 0.2226, 0.2545, 0.2226, 0.2545, 0.2226, 0.2545, 0.2226, 0.2545, 0.2226, 0.2545, 0.2226, 0.2545, 0.2226, 0.2545, 0.2226, 0.2545, 0.2226, 0.2545, 0.2226, 0.2545, 0.2226, 0.2545, 0.2226, 0.2545, 0.2226, 0.2545, 0.2226, 0.2545, 0.2226, 0.2545, 0.2226, 0.2545, 0.2226, 0.2545, 0.2226, 0.2545, 0.2226, 0.2545, 0.2226, 0.2545, 0.2226, 0.2545, 0.2226, 0.2545, 0.2226, 0.2545, 0.2226, 0.2545, 0.2226, 0.2545, 0.2226, 0.2545, 0.2226, 0.2545, 0.2226, 0.2545, 0.2226, 0.2545, 0.2226, 0.2545, 0.2226, 0.2545, 0.2226, 0.2545, 0.2226, 0.2545, 0.2226, 0.2545, 0.2226, 0.2545, 0.2226, 0.2545, 0.2226, 0.2545, 0.2226, 0.2545, 0.2226, 0.2545, 0.2226, 0.2545, 0.2226, 0.2545, 0.2226, 0.2545, 0.2226, 0.2545, 0.2226, 0.2545, 0.2226, 0.2545, 0.2226, 0.2545, 0.2226, 0.2545, 0.2226, 0.2545, 0.2226, 0.2545, 0.2226, 0.2545, 0.2226, 0.2545, 0.2226, 0.2545, 0.2226, 0.2545, 0.2226, 0.2545, 0.2226, 0.2545, 0.2226, 0.2545, 0.2226, 0.2545, 0.2226, 0.2545, 0.2226, 0.2545, 0.2226, 0.2545, 0.2226, 0.2545, 0.2226, 0.2545, 0.2226, 0.2545, 0.2226, 0.2545, 0.2226, 0.2545, 0.2226, 0.2545, 0.2226, 0.2545, 0.2226, 0.2545, 0.2226, 0.2545, 0.2226, 0.2545, 0.2226, 0.2545, 0.2226, 0.2545, 0.2226, 0.2545, 0.2226, 0.2545, 0.2226, 0.2545, 0.2226, 0.2545, 0.2226, 0.2545, 0.2226, 0.2545, 0.2226, 0.2545, 0.2226, 0.2545, 0.2226, 0.2545, 0.2226, 0.2545, 0.2226, 0.2545, 0.2226, 0.2545, 0.2226, 0.2545, 0.2226, 0.2545, 0.2226, 0.2545, 0.2226, 0.2545, 0.2226, 0.2545, 0.2226, 0.2545, 0.2226, 0.2545, 0.2226, 0.2545, 0.2226, 0.2545, 0.2226, 0.2545, 0.2226, 0.2545, 0.2226, 0.2545, 0.2226, 0.2545, 0.2226, 0.2545, 0.2226, 0.2545, 0.2226, 0.2545, 0.2226, 0.2545, 0.2226, 0.2545, 0.2226, 0.2545, 0.2226, 0.2545, 0.2226, 0.2545, 0.2226, 0.2545, 0.2226, 0.2545, 0.2226, 0.2545, 0.2226, 0.2545, 0.2226, 0.2545, 0.2226, 0.2545, 0.2226, 0.2545, 0.2226, 0.2545, 0.2226, 0.2545, 0.2226, 0.2545, 0.2226, 0.2545, 0.2226, 0.2545, 0.2226, 0.2545, 0.2226, 0.2545, 0.2226, 0.2545, 0.2226, 0.2545, 0.2226, 0.2545, 0.2226, 0.2545, 0.2226, 0.2545, 0.2226, 0.2545, 0.2226, 0.2545, 0.2226, 0.2545, 0.2226, 0.2545, 0.2226, 0.2545, 0.2226, 0.2545, 0.2226, 0.2545, 0.2226, 0.2545, 0.2226, 0.2545, 0.2226, 0.2545, 0.2226, 0.2545, 0.2226, 0.2545, 0.2226, 0.2545, 0.2226, 0.2545, 0.2226, 0.2545, 0.2226, 0.2545, 0.2226, 0.2545, 0.2226, 0.2545, 0.2226, 0.2545, 0.2226, 0.2545, 0.2226, 0.2545, 0.2226, 0.2545, 0.2226, 0.2545, 0.2226, 0.2545, 0.2226, 0.2545, 0.2226, 0.2545, 0.2226, 0.2545, 0.2226, 0.2545, 0.2226, 0.2545, 0.2226, 0.2545, 0.2226, 0.2545, 0.2226, 0.2545, 0.2226, 0.2545, 0.2226, 0.2545, 0.2226, 0.2545, 0.2226, 0.2545, 0.2226, 0.2545, 0.2226, 0.2545, 0.2226, 0.2545, 0.2226, 0.2545, 0.2226, 0.2545, 0.2226, 0.2545, 0.2226, 0.2545, 0.2226, 0.2545, 0.2226, 0.2545, 0.2226, 0.2545, 0.2226, 0.2545, 0.2226, 0.2545, 0.2226, 0.2545, 0.2226, 0.2545, 0.2226, 0.2545, 0.2226, 0.2545, 0.2226, 0.2545, 0.2226, 0.2545, 0.2226, 0.2545, 0.2226, 0.2545, 0.2226, 0.2545, 0.2226, 0.2545, 0.2226, 0.2545, 0.2226, 0.2545, 0.2226, 0.2545, 0.2226, 0.2545, 0.2226, 0.2545, 0.2226, 0.2545, 0.2226, 0.2545, 0.2226, 0.2545, 0.2226, 0.2545, 0.2226, 0.2545, 0.2226, 0.2545, 0.2226, 0.2545, 0.2226, 0.2545, 0.2226, 0.2545, 0.2226, 0.2545, 0.2226, 0.2545, 0.2226, 0.2545, 0.2226, 0.2545, 0.2226, 0.2545, 0.2226, 0.2545, 0.2226, 0.2545, 0.2226, 0.2545, 0.2226, 0.2545, 0.2226, 0.2545, 0.2226, 0.2545, 0.2226, 0.2545, 0.2226, 0.2545, 0.2226, 0.2545, 0.2226, 0.2545, 0.2226, 0.2545, 0.2226, 0.2545, 0.2226, 0.2545, 0.2226, 0.2545, 0.2226, 0.2545, 0.2226, 0.2545, 0.2226, 0.2545, 0.2226, 0.2545, 0.2226, 0.2545, 0.2226, 0.2545, 0.2226, 0.2545, 0.2226, 0.2545, 0.2226, 0.2545, 0.2226, 0.2545, 0.2226, 0.2545, 0.2226, 0.2545, 0.2226, 0.2545, 0.2226, 0.2545, 0.2226, 0.2545, 0.2226, 0.2545, 0.2226, 0.2545, 0.2226, 0.2545, 0.2226, 0.2545, 0.2226, 0.2545, 0.2226, 0.2545, 0.2226, 0.2545, 0.2226, 0.2545, 0.2226, 0.2545, 0.2226, 0.2545, 0.2226, 0.2545, 0.2226, 0.2545, 0.2226, 0.2545, 0.2226, 0.2545, 0.2226, 0.2545, 0.2226, 0.2545, 0.2226, 0.2545, 0.2226, 0.2545, 0.2226, 0.2545, 0.2226, 0.2545, 0.2226, 0.2545, 0.2226, 0.2545, 0.2226, 0.2545, 0.2226, 0.2545, 0.2226, 0.2545, 0.2226, 0.2545, 0.2226, 0.2545, 0.2226, 0.2545, 0.2226, 0.2545, 0.2226, 0.2545, 0.2226, 0.2545, 0.2226, 0.2545, 0.2226, 0.2545, 0.2226, 0.2545, 0.2226, 0.2545, 0.2226, 0.2545, 0.2226, 0.2545, 0.2226, 0.2545, 0.2226, 0.2545, 0.2226, 0.2545, 0.2226, 0.2545, 0.2226, 0.2545, 0.2226, 0.2545, 0.2226, 0.2545, 0.2226, 0.2545, 0.2226, 0.2545, 0.2226, 0.2545, 0.2226, 0.2545, 0.2226, 0.2545, 0.2226, 0.2545, 0.2226, 0.2545, 0.2226, 0.2545, 0.2226, 0.2545, 0.2226, 0.2545, 0.2226, 0.2545, 0.2226, 0.2545, 0.2226, 0.2545, 0.2226, 0.2545, 0.2226, 0.2545, 0.2226, 0.2545, 0.2226, 0.2545, 0.2226, 0.2545, 0.2226, 0.2545, 0.2226, 0.2545, 0.2226, 0.2545, 0.2226, 0.2545, 0.2226, 0.2545, 0.2226, 0.2545, 0.2226, 0.2545, 0.2226, 0.2545, 0.2226, 0.2545, 0.2226, 0.2545, 0.2226, 0.2545, 0.2226, 0.2545, 0.2226, 0.2545, 0.2226, 0.2545, 0.2226, 0.2545, 0.2226, 0.2545, 0.2226, 0.2545, 0.2226, 0.2545, 0.2226, 0.2545, 0.2226, 0.2545, 0.2226, 0.2545, 0.2226, 0.2545, 0.2226, 0.2545, 0.2226, 0.2545, 0.2226, 0.2545, 0.2226, 0.2545, 0.2226, 0.2545, 0.2226, 0.2545, 0.2226, 0.2545, 0.2226, 0.2545, 0.2226, 0.2545, 0.2226, 0.2545, 0.2226, 0.2545, 0.2226, 0.2545, 0.2226, 0.2545, 0.2226, 0.2545, 0.2226, 0.2545, 0.2226, 0.2545, 0.2226, 0.2545, 0.2226, 0.2545, 0.2226, 0.2545, 0.2226, 0.2545, 0.2226, 0.2545, 0.2226, 0.2545, 0.2226, 0.2545, 0.2226, 0.2545, 0.2226, 0.2545, 0.2226, 0.2545, 0.2226, 0.2545, 0.2226, 0.2545, 0.2226, 0.2545, 0.2226, 0.2545, 0.2226, 0.2545, 0.2226, 0.2545, 0.2226, 0.2545, 0.2226, 0.2545, 0.2226, 0.2545, 0.2226, 0.2545, 0.2226, 0.2545, 0.2226, 0.2545, 0.2226, 0.2545, 0.2226, 0.2545, 0.2226, 0.2545, 0.2226, 0.2545, 0.2226, 0.2545, 0.2226, 0.2545, 0.2226, 0.2545, 0.2226, 0.2545, 0.2226, 0.2545, 0.2226, 0.2545, 0.2226, 0.2545, 0.2226, 0.2545, 0.2226, 0.2545, 0.2226, 0.2545, 0.2226, 0.2545, 0.2226, 0.2545, 0.2226, 0.2545, 0.2226, 0.2545, 0.2226, 0.2545, 0.2226, 0.2545, 0.2226, 0.2545, 0.2226, 0.2545, 0.2226, 0.2545, 0.2226, 0.2545, 0.2226, 0.2545, 0.2226, 0.2545, 0.2226, 0.2545, 0.2226, 0.2545, 0.2226, 0.2545, 0.2226, 0.2545, 0.2226, 0.2545, 0.2226, 0.2545, 0.2226, 0.2545, 0.2226, 0.2545, 0.2226, 0.2545, 0.2226, 0.2545, 0.2226, 0.2545, 0.2226, 0.2545, 0.2226, 0.2545, 0.2226, 0.2545, 0.2226, 0.2545, 0.2226, 0.2545, 0.2226, 0.2545, 0.2226, 0.2545, 0.2226, 0.2545, 0.2226, 0.2545, 0.2226, 0.2545, 0.2226, 0.2545, 0.2226, 0.2545, 0.2226, 0.2545, 0.2226, 0.2545, 0.2226, 0.2545, 0.2226, 0.2545, 0.2226, 0.2545, 0.2226, 0.2545, 0.2226, 0.2545, 0.2226, 0.2545, 0.2226, 0.2545, 0.2226, 0.2545, 0.2226, 0.2545, 0.2226, 0.2545, 0.2226, 0.2545, 0.2226, 0.2545, 0.2226, 0.2545, 0.2226, 0.2545, 0.2226, 0.2545, 0.2226, 0.2545, 0.2226, 0.2545, 0.2226, 0.2545, 0.2226, 0.2545, 0.2226, 0.2545, 0.2226, 0.2545, 0.2226, 0.2545, 0.2226, 0.2545, 0.2226, 0.2545, 0.2226, 0.2545, 0.2226, 0.2545, 0.2226, 0.2545, 0.2226, 0.2545, 0.2226, 0.2545, 0.2226, 0.2545, 0.2226, 0.2545, 0.2226, 0.2545, 0.2226, 0.2545, 0.2226, 0.2545, 0.2226, 0.2545, 0.2226, 0.2545, 0.2226, 0.2545, 0.2226, 0.2545, 0.2226, 0.2545, 0.2226, 0.2545, 0.2226, 0.2545, 0.2226, 0.2545, 0.2226, 0.2545, 0.2226, 0.2545, 0.2226, 0.2545, 0.2226, 0.2545, 0.2226, 0.2545, 0.2226, 0.2545, 0.2226, 0.2545, 0.2226, 0.2545, 0.2226, 0.2545, 0.2226, 0.2545, 0.2226, 0.2545, 0.2226, 0.2545, 0.2226, 0.2545, 0.2226, 0.2545, 0.2226, 0.2545, 0.2226, 0.2545, 0.2226, 0.2545, 0.2226, 0.2545, 0.2226, 0.2545, 0.2226, 0.2545, 0.2226, 0.2545, 0.2226, 0.2545, 0.2226, 0.2545, 0.2226, 0.2545, 0.2226, 0.2545, 0.2226, 0.2545, 0.2226, 0.2545, 0.2226, 0.2545, 0.2226, 0.2545, 0.2226, 0.2545, 0.2226, 0.2545, 0.2226, 0.2545, 0.2226, 0.2545, 0.2226, 0.2545, 0.2226, 0.2545, 0.2226, 0.2545, 0.2226, 0.2545, 0.2226, 0.2545, 0.2226, 0.2545, 0.2226, 0.2545, 0.2226, 0.2545, 0.2226, 0.2545, 0.2226, 0.2545, 0.2226, 0.2545, 0.2226, 0.2545, 0.2226, 0.2545, 0.2226, 0.2545, 0.2226, 0.2545, 0.2226, 0.2545, 0.2226, 0.2545, 0.2226, 0.2545, 0.2226, 0.2545, 0.2226, 0.2545, 0.2226, 0.2545, 0.2226, 0.2545, 0.2226, 0.2545, 0.2226, 0.2545, 0.2226, 0.2545, 0.2226, 0.2545, 0.2226, 0.2545, 0.2226, 0.2545, 0.2226, 0.2545, 0.2226, 0.2545, 0.2226, 0.2545, 0.2226, 0.2545, 0.2226, 0.2545, 0.2226, 0.2545, 0.2226, 0.2545, 0.2226, 0.2545, 0.2226, 0.2545, 0.2226, 0.2545, 0.2226, 0.2545, 0.2226, 0.2545, 0.2226, 0.2545, 0.2226, 0.2545, 0.2226, 0.2545, 0.2226, 0.2545, 0.2226, 0.2545, 0.2226, 0.2545, 0.2226, 0.2545, 0.2226, 0.2545, 0.2226, 0.2545, 0.2226, 0.2545, 0.2226, 0.2545, 0.2226, 0.2545, 0.2226, 0.2545, 0.2226, 0.2545, 0.2226, 0.2545, 0.2226, 0.2545, 0.2226, 0.2545, 0.2226, 0.2545, 0.2226, 0.2545, 0.2226, 0.2545, 0.2226, 0.2545, 0.2226, 0.2545, 0.2226, 0.2545, 0.2226, 0.2545, 0.2226, 0.2545, 0.2226, 0.2545, 0.2226, 0.2545, 0.2226, 0.2545, 0.2226, 0.2545, 0.2226, 0.2545, 0.2226, 0.2545, 0.2226, 0.2545, 0.2226, 0.2545, 0.2226, 0.2545, 0.2226, 0.2545, 0.2226, 0.2545, 0.2226, 0.2545, 0.2226, 0.2545, 0.2226, 0.2545, 0.2226, 0.2545, 0.2226, 0.2545, 0.2226, 0.2545, 0.2226, 0.2545, 0.2226, 0.2545, 0.2226, 0.2545, 0.2226, 0.2545, 0.2226, 0.2545, 0.2226, 0.2545, 0.2226, 0.2545, 0.2226, 0.2545, 0.2226, 0.2545, 0.2226, 0.2545, 0.2226, 0.2545, 0.2226, 0.2545, 0.2226, 0.2545, 0.2226, 0.2545, 0.2226, 0.2545, 0.2226, 0.2545, 0.2226, 0.2545, 0.2226, 0.2545, 0.2226, 0.2545, 0.2226, 0.2545, 0.2226, 0.2545, 0.2226, 0.2545, 0.2226, 0.2545, 0.2226, 0.2545, 0.2226, 0.2545, 0.2226, 0.2545, 0.2226, 0.2545, 0.2226, 0.2545, 0.2226, 0.2545, 0.2226, 0.2545, 0.2226, 0.2545, 0.2226, 0.2545, 0.2226, 0.2545, 0.2226, 0.2545, 0.2226, 0.2545, 0.2226, 0.2545, 0.2226, 0.2545, 0.2226, 0.2545, 0.2226, 0.2545, 0.2226, 0.2545, 0.2226, 0.2545, 0.2226, 0.2545, 0.2226, 0.2545, 0.2226, 0.2545, 0.2226, 0.2545, 0.2226, 0.2545, 0.2226, 0.2545, 0.2226, 0.2545, 0.2226, 0.2545, 0.2226, 0.2545, 0.2226, 0.2545, 0.2226, 0.2545, 0.2226, 0.2545, 0.2226, 0.2545, 0.2226, 0.2545, 0.2226, 0.2545, 0.2226, 0.2545, 0.2226, 0.2545, 0.2226, 0.2545, 0.2226, 0.2545, 0.2226, 0.2545, 0.2226, 0.2545, 0.2226, 0.2545, 0.2226, 0.2545, 0.2226, 0.2545, 0.2226, 0.2545, 0.2226, 0.2545, 0.2226, 0.2545, 0.2226, 0.2545, 0.2226, 0.2545, 0.2226, 0.2545, 0.2226, 0.2545, 0.2226, 0.2545, 0.2226, 0.2545, 0.2226, 0.2545, 0.2226, 0.2545, 0.2226, 0.2545, 0.2226, 0.2545, 0.2226, 0.2545, 0.2226, 0.2545, 0.2226, 0.2545, 0.2226, 0.2545, 0.2226, 0.2545, 0.2226, 0.2545, 0.2226, 0.2545, 0.2226, 0.2545, 0.2226, 0.2545, 0.2226, 0.2545, 0.2226, 0.2545, 0.2226, 0.2545, 0.2226, 0.2545, 0.2226, 0.2545, 0.2226, 0.2545, 0.2226, 0.2545, 0.2226, 0.2545, 0.2226, 0.2545, 0.2226, 0.2545, 0.2226, 0.2545, 0.2226, 0.2545, 0.2226, 0.2545, 0.2226, 0.2545, 0.2226, 0.2545, 0.2226, 0.2545, 0.2226, 0.2545, 0.2226, 0.2545, 0.2226, 0.2545, 0.2226, 0.2545, 0.2226, 0.2545, 0.2226, 0.2545, 0.2226, 0.2545, 0.2226, 0.2545, 0.2226, 0.2545, 0.2226, 0.2545, 0.2226, 0.2545, 0.2226, 0.2545, 0.2226, 0.2545, 0.2226, 0.2545, 0.2226, 0.2545, 0.2226, 0.2545, 0.2226, 0.2545, 0.2226, 0.2545, 0.2226, 0.2545, 0.2226, 0.2545, 0.2226, 0.2545, 0.2226, 0.2545, 0.2226, 0.2545, 0.2226, 0.2545, 0.2226, 0.2545, 0.2226, 0.2545, 0.2226, 0.2545, 0.2226, 0.2545, 0.2226, 0.2545, 0.2226, 0.2545, 0.2226, 0.2545, 0.2226, 0.2545, 0.2226, 0.2545, 0.2226, 0.2545, 0.2226, 0.2545, 0.2226, 0.2545, 0.2226, 0.2545, 0.2226, 0.2545, 0.2226, 0.2545, 0.2226, 0.2545, 0.2226, 0.2545, 0.2226, 0.2545, 0.2226, 0.2545, 0.2226, 0.2545, 0.2226, 0.2545, 0.2226, 0.2545, 0.2226, 0.2545, 0.2226, 0.2545, 0.2226, 0.2545, 0.2226, 0.2545, 0.2226, 0.2545, 0.2226, 0.2545, 0.2226, 0.2545, 0.2226, 0.2545, 0.2226, 0.2545, 0.2226, 0.2545, 0.2226, 0.2545, 0.2226, 0.2545, 0.2226, 0.2545, 0.2226, 0.2545, 0.2226, 0.2545, 0.2226, 0.2545, 0.2226, 0.2545, 0.2226, 0.2545, 0.2226, 0.2545, 0.2226, 0.2545, 0.2226, 0.2545, 0.2226, 0.2545, 0.2226, 0.2545, 0.2226, 0.2545, 0.2226, 0.2545, 0.2226, 0.2545, 0.2226, 0.2545, 0.2226, 0.2545, 0.2226, 0.2545, 0.2226, 0.2545, 0.2226, 0.2545, 0.2226, 0.2545, 0.2226, 0.2545, 0.2226, 0.2545, 0.2226, 0.2545, 0.2226, 0.2545, 0.2226, 0.2545, 0.2226, 0.2545, 0.2226, 0.2545, 0.2226, 0.2545, 0.2226, 0.2545, 0.2226, 0.2545, 0.2226, 0.2545, 0.2226, 0.2545, 0.2226, 0.2545, 0.2226, 0.2545, 0.2226, 0.2545, 0.2226, 0.2545, 0.2226, 0.2545, 0.2226, 0.2545, 0.2226, 0.2545, 0.2226, 0.2545, 0.2226, 0.2545, 0.2226, 0.2545, 0.2226, 0.2545, 0.2226, 0.2545, 0.2226, 0.2545, 0.2226, 0.2545, 0.2226, 0.2545, 0.2226, 0.2545, 0.2226, 0.2545, 0.2226, 0.2545, 0.2226, 0.2545, 0.2226, 0.2545, 0.2226, 0.2545, 0.2226, 0.2545, 0.2226, 0.2545, 0.2226, 0.2545, 0.2226, 0.2545, 0.2226, 0.2545, 0.2226, 0.2545, 0.2226, 0.2545, 0.2226, 0.2545, 0.2226, 0.2545, 0.2226, 0.2545, 0.2226, 0.2545, 0.2226, 0.2545, 0.2226, 0.2545, 0.2226, 0.2545, 0.2226, 0.2545, 0.2226, 0.2545, 0.2226, 0.2545, 0.2226, 0.2545, 0.2226, 0.2545, 0.2226, 0.2545, 0.2226, 0.2545, 0.2226, 0.2545, 0.2226, 0.2545, 0.2226, 0.2545, 0.2226, 0.2545, 0.2226, 0.2545, 0.2226, 0.2545, 0.2226, 0.2545, 0.2226, 0.2545, 0.2226, 0.2545, 0.2226, 0.2545, 0.2226, 0.2545, 0.2226, 0.2545, 0.2226, 0.2545, 0.2226, 0.2545, 0.2226, 0.2545, 0.2226, 0.2545, 0.2226, 0.2545, 0.2226, 0.2545, 0.2226, 0.2545, 0.2226, 0.2545, 0.2226, 0.2545, 0.2226, 0.2545, 0.2226, 0.2545, 0.2226, 0.2545, 0.2226, 0.2545, 0.2226, 0.2545, 0.2226, 0.2545, 0.2226, 0.2545, 0.2226, 0.2545, 0.2226, 0.2545, 0.2226, 0.2545, 0.2226, 0.2545, 0.2226, 0.2545, 0.2226, 0.2545, 0.2226, 0.2545, 0.2226, 0.2545, 0.2226, 0.2545, 0.2226, 0.2545, 0.2226, 0.2545, 0.2226, 0.2545, 0.2226, 0.2545, 0.2226, 0.2545, 0.2226, 0.2545, 0.2226, 0.2545, 0.2226, 0.2545, 0.2226, 0.2545, 0.2226, 0.2545, 0.2226, 0.2545, 0.2226, 0.2545, 0.2226, 0.2545, 0.2226, 0.2545, 0.2226, 0.2545, 0.2226, 0.2545, 0.2226, 0.2545, 0.2226, 0.2545, 0.2226, 0.2545, 0.2226, 0.2545, 0.2226, 0.2545, 0.2226, 0.2545, 0.2226, 0.2545, 0.2226, 0.2545, 0.2226, 0.2545, 0.2226, 0.2545, 0.2226, 0.2545, 0.2226, 0.2545, 0.2226, 0.2545, 0.2226, 0.2545, 0.2226, 0.2545, 0.2226, 0.2545, 0.2226, 0.2545, 0.2226, 0.2545, 0.2226, 0.2545, 0.2226, 0.2545, 0.2226, 0.2545, 0.2226, 0.2545, 0.2226, 0.2545, 0.2226, 0.2545, 0.2226, 0.2545, 0.2226, 0.2545, 0.2226, 0.2545, 0.2226, 0.2545, 0.2226, 0.2545, 0.2226, 0.2545, 0.2226, 0.2545, 0.2226, 0.2545, 0.2226, 0.2545, 0.2226, 0.2545, 0.2226, 0.2545, 0.2226, 0.2545, 0.2226, 0.2545, 0.2226, 0.2545, 0.2226, 0.2545, 0.2226, 0.2545, 0.2226, 0.2545, 0.2226, 0.2545, 0.2226, 0.2545, 0.2226, 0.2545, 0.2226, 0.2545, 0.2226, 0.2545, 0.2226, 0.2545, 0.2226, 0.2545, 0.2226, 0.2545, 0.2226, 0.2545, 0.2226, 0.2545, 0.2226, 0.2545, 0.2226, 0.2545, 0.2226, 0.2545, 0.2226, 0.2545, 0.2226, 0.2545, 0.2226, 0.2545, 0.2226, 0.2545, 0.2226, 0.2545, 0.2226, 0.2545, 0.2226, 0.2545, 0.2226, 0.2545, 0.2226, 0.2545, 0.2226, 0.2545, 0.2226, 0.2545, 0.2226, 0.2545, 0.2226, 0.2545, 0.2226, 0.2545, 0.2226, 0.2545, 0.2226, 0.2545, 0.2226, 0.2545, 0.2226, 0.2545, 0.2226, 0.2545, 0.2226, 0.2545, 0.2226, 0.2545, 0.2226, 0.2545, 0.2226, 0.2545, 0.2226, 0.2545, 0.2226, 0.2545, 0.2226, 0.2545, 0.2226, 0.2545, 0.2226, 0.2545, 0.2226, 0.2545, 0.2226, 0.2545, 0.2226, 0.2545, 0.2226, 0.2545, 0.2226, 0.2545, 0.2226, 0.2545, 0.2226, 0.2545, 0.2226, 0.2545, 0.2226, 0.2545, 0.2226, 0.2545, 0.2226, 0.2545, 0.2226, 0.2545, 0.2226, 0.2545, 0.2226, 0.2545, 0.2226, 0.2545, 0.2226, 0.2545, 0.2226, 0.2545, 0.2226, 0.2545, 0.2226, 0.2545, 0.2226, 0.2545, 0.2226, 0.2545, 0.2226, 0.2545, 0.2226, 0.2545, 0.2226, 0.2545, 0.2226, 0.2545, 0.2226, 0.2545, 0.2226, 0.2545, 0.2226, 0.2545, 0.2226, 0.2545, 0.2226, 0.2545, 0.2226, 0.2545, 0.2226, 0.2545, 0.2226, 0.2545, 0.2226, 0.2545, 0.2226, 0.2545, 0.2226, 0.2545, 0.2226, 0.2545, 0.2226, 0.2545, 0.2226, 0.2545, 0.2226, 0.2545, 0.2226, 0.2545, 0.2226, 0.2545, 0.2226, 0.2545, 0.2226, 0.2545, 0.2226, 0.2545, 0.2226, 0.2545, 0.2226, 0.2545, 0.2226, 0.2545, 0.2226, 0.2545, 0.2226, 0.2545, 0.2226, 0.2545, 0.2226, 0.2545, 0.2226, 0.2545, 0.2226, 0.2545, 0.2226, 0.2545, 0.2226, 0.2545, 0.2226, 0.2545, 0.2226, 0.2545, 0.2226, 0.2545, 0.2226, 0.2545, 0.2226, 0.2545, 0.2226, 0.2545, 0.2226, 0.2545, 0.2226, 0.2545, 0.2226, 0.2545, 0.2226, 0.2545, 0.2226, 0.2545, 0.2226, 0.2545, 0.2226, 0.2545, 0.2226, 0.2545, 0.2226, 0.2545, 0.2226, 0.2545, 0.2226, 0.2545, 0.2226, 0.2545, 0.2226, 0.2545, 0.2226, 0.2545, 0.2226, 0.2545, 0.2226, 0.2545, 0.2226, 0.2545, 0.2226, 0.2545, 0.2226, 0.2545, 0.2226, 0.2545, 0.2226, 0.2545, 0.2226, 0.2545, 0.2226, 0.2545, 0.2226, 0.2545, 0.2226, 0.2545, 0.2226, 0.2545, 0.2226, 0.2545, 0.2226, 0.2545, 0.2226, 0.2545, 0.2226, 0.2545, 0.2226, 0.2545, 0.2226, 0.2545, 0.2226, 0.2545, 0.2226, 0.2545, 0.2226, 0.2545, 0.2226, 0.2545, 0.2226, 0.2545, 0.2226, 0.2545, 0.2226, 0.2545, 0.2226, 0.2545, 0.2226, 0.2545, 0.2226, 0.2545, 0.2226, 0.2545, 0.2226, 0.2545, 0.2226, 0.2545, 0.2226, 0.2545, 0.2226, 0.2545, 0.2226, 0.2545, 0.2226, 0.2545, 0.2226, 0.2545, 0.2226, 0.2545, 0.2226, 0.2545, 0.2226, 0.2545, 0.2226, 0.2545, 0.2226, 0.2545, 0.2226, 0.2545, 0.2226, 0.2545, 0.2226, 0.2545, 0.2226, 0.2545, 0.2226, 0.2545, 0.2226, 0.2545, 0.2226, 0.2545, 0.2226, 0.2545, 0.2226, 0.2545, 0.2226, 0.2545, 0.2226, 0.2545, 0.2226, 0.2545, 0.2226, 0.2545, 0.2226, 0.2545, 0.2226, 0.2545, 0.2226, 0.2545, 0.2226, 0.2545, 0.2226, 0.2545, 0.2226, 0.2545, 0.2226, 0.2545, 0.2226, 0.2545, 0.2226, 0.2545, 0.2226, 0.2545, 0.2226, 0.2545, 0.2226, 0.2545, 0.2226, 0.2545, 0.2226, 0.2545, 0.2226, 0.2545, 0.2226, 0.2545, 0.2226, 0.2545, 0.2226, 0.2545, 0.2226, 0.2545, 0.2226, 0.2545, 0.2226, 0.2545, 0.2226, 0.2545, 0.2226, 0.2545, 0.2226, 0.2545, 0.2226, 0.2545, 0.2226, 0.2545, 0.2226, 0.2545, 0.2226, 0.2545, 0.2226, 0.2545, 0.2226, 0.2545, 0.2226, 0.2545, 0.2226, 0.2545, 0.2226, 0.2545, 0.2226, 0.2545, 0.2226, 0.2545, 0.2226, 0.2545, 0.2226, 0.2545, 0.2226, 0.2545, 0.2226, 0.2545, 0.2226, 0.2545, 0.2226, 0.2545, 0.2226, 0.2545, 0.2226, 0.2545, 0.2226, 0.2545, 0.2226, 0.2545, 0.2226, 0.2545, 0.2226, 0.2545, 0.2226, 0.2545, 0.2226, 0.2545, 0.2226, 0.2545, 0.2226, 0.2545, 0.2226, 0.2545, 0.2226, 0.2545, 0.2226, 0.2545, 0.2226, 0.2545, 0.2226, 0.2545, 0.2226, 0.2545, 0.2226, 0.2545, 0.2226, 0.2545, 0.2226, 0.2545, 0.2226, 0.2545, 0.2226, 0.2545, 0.2226, 0.2545, 0.2226, 0.2545, 0.2226, 0.2545, 0.2226, 0.2545, 0.2226, 0.2545, 0.2226, 0.2545, 0.2226, 0.2545, 0.2226, 0.2545, 0.2226, 0.2545, 0.2226, 0.2545, 0.2226, 0.2545, 0.2226, 0.2545, 0.2226, 0.2545, 0.2226, 0.2545, 0.2226, 0.2545, 0.2226, 0.2545, 0.2226, 0.2545, 0.2226, 0.2545, 0.2226, 0.2545, 0.2226, 0.2545, 0.2226, 0.2545, 0.2226, 0.2545, 0.2226, 0.2545, 0.2226, 0.2545, 0.2226, 0.2545, 0.2226, 0.2545, 0.2226, 0.2545, 0.2226, 0.2545, 0.2226, 0.2545, 0.2226, 0.2545, 0.2226, 0.2545, 0.2226, 0.2545, 0.2226, 0.2545, 0.2226, 0.2545, 0.2226, 0.2545, 0.2226, 0.2545, 0.2226, 0.2545, 0.2226, 0.2545, 0.2226, 0.2545, 0.2226, 0.2545, 0.2226, 0.2545, 0.2226, 0.2545, 0.2226, 0.2545, 0.2226, 0.2545, 0.2226, 0.2545, 0.2226, 0.2545, 0.2226, 0.2545, 0.2226, 0.2545, 0.2226, 0.2545, 0.2226, 0.2545, 0.2226, 0.2545, 0.2226, 0.2545, 0.2226, 0.2545, 0.2226, 0.2545, 0.2226, 0.2545, 0.2226, 0.2545, 0.2226, 0.2545, 0.2226, 0.2545, 0.2226, 0.2545, 0.2226, 0.2545, 0.2226, 0.2545, 0.2226, 0.2545, 0.2226, 0.2545, 0.2226, 0.2545, 0.2226, 0.2545, 0.2226, 0.2545, 0.2226, 0.2545, 0.2226, 0.2545, 0.2226, 0.2545, 0.2226, 0.2545, 0.2226, 0.2545, 0.2226, 0.2545, 0.2226, 0.2545, 0.2226, 0.2545, 0.2226, 0.2545, 0.2226, 0.2545, 0.2226, 0.2545, 0.2226, 0.2545, 0.2226, 0.2545, 0.2226, 0.2545, 0.2226, 0.2545, 0.2226, 0.2545, 0.2226, 0.2545, 0.2226, 0.2545, 0.2226, 0.2545, 0.2226, 0.2545, 0.2226, 0.2545, 0.2226, 0.2545, 0.2226, 0.2545, 0.2226, 0.2545, 0.2226, 0.2545, 0.2226, 0.2545, 0.2226, 0.2545, 0.2226, 0.2545, 0.2226, 0.2545, 0.2226, 0.2545, 0.2226, 0.2545, 0.2226, 0.2545, 0.2226, 0.2545, 0.2226, 0.2545, 0.2226, 0.2545, 0.2226, 0.2545, 0.2226, 0.2545, 0.2226, 0.2545, 0.2226, 0.2545, 0.2226, 0.2545, 0.2226, 0.2545, 0.2226, 0.2545, 0.2226, 0.2545, 0.2226, 0.2545, 0.2226, 0.2545, 0.2226, 0.2545, 0.2226, 0.2545, 0.2226, 0.2545, 0.2226, 0.2545, 0.2226, 0.2545, 0.2226, 0.2545, 0.2226, 0.2545, 0.2226, 0.2545, 0.2226, 0.2545, 0.2226, 0.2545, 0.2226, 0.2545, 0.2226, 0.2545, 0.2226, 0.2545, 0.2226, 0.2545, 0.2226, 0.2545, 0.2226, 0.2545, 0.2226, 0.2545, 0.2226, 0.2545, 0.2226, 0.2545, 0.2226, 0.2545, 0.2226, 0.2545, 0.2226, 0.2545, 0.2226, 0.2545, 0.2226, 0.2545, 0.2226, 0.2545, 0.2226, 0.2545, 0.2226, 0.2545, 0.2226, 0.2545, 0.2226, 0.2545, 0.2226, 0.2545, 0.2226, 0.2545, 0.2226, 0.2545, 0.2226, 0.2545, 0.2226, 0.2545, 0.2226, 0.2545, 0.2226, 0.2545, 0.2226, 0.2545, 0.2226, 0.2545, 0.2226, 0.2545, 0.2226, 0.2545, 0.2226, 0.2545, 0.2226, 0.2545, 0.2226, 0.2545, 0.2226, 0.2545, 0.2226, 0.2545, 0.2226, 0.2545, 0.2226, 0.2545, 0.2226, 0.2545, 0.2226, 0.2545, 0.2226, 0.2545, 0.2226, 0.2545, 0.2226, 0.2545, 0.2226, 0.2545, 0.2226, 0.2545, 0.2226, 0.2545, 0.2226, 0.2545, 0.2226, 0.2545, 0.2226, 0.2545, 0.2226, 0.2545, 0.2226, 0.2545, 0.2226, 0.2545, 0.2226, 0.2545, 0.2226, 0.2545, 0.2226, 0.2545, 0.2226, 0.2545, 0.2226, 0.2545, 0.2226, 0.2545, 0.2226, 0.2545, 0.2226, 0.2545, 0.2226, 0.2545, 0.2226, 0.2545, 0.2226, 0.2545, 0.2226, 0.2545, 0.2226, 0.2545, 0.2226, 0.2545, 0.2226, 0.2545, 0.2226, 0.2545, 0.2226, 0.2545, 0.2226, 0.2545, 0.2226, 0.2545, 0.2226, 0.2545, 0.2226, 0.2545, 0.2226, 0.2545, 0.2226, 0.2545, 0.2226, 0.2545, 0.2226, 0.2545, 0.2226, 0.2545, 0.2226, 0.2545, 0.2226, 0.2545, 0.2226, 0.2545, 0.2226, 0.2545, 0.2226, 0.2545, 0.2226, 0.2545, 0.2226, 0.2545, 0.2226, 0.2545, 0.2226, 0.2545, 0.2226, 0.2545, 0.2226, 0.2545, 0.2226, 0.2545, 0.2226, 0.2545, 0.2226, 0.2545, 0.2226, 0.2545, 0.2226, 0.2545, 0.2226, 0.2545, 0.2226, 0.2545, 0.2226, 0.2545, 0.2226, 0.2545, 0.2226, 0.2545, 0.2226, 0.2545, 0.2226, 0.2545, 0.2226, 0.2545, 0.2226, 0.2545, 0.2226, 0.2545, 0.2226, 0.2545, 0.2226, 0.2545, 0.2226, 0.2545, 0.2226, 0.2545, 0.2226, 0.2545, 0.2226, 0.2545, 0.2226, 0.2545, 0.2226, 0.2545, 0.2226, 0.2545, 0.2226, 0.2545, 0.2226, 0.2545, 0.2226, 0.2545, 0.2226, 0.2545, 0.2226, 0.2545, 0.2226, 0.2545, 0.2226, 0.2545, 0.2226, 0.2545, 0.2226, 0.2545, 0.2226, 0.2545, 0.2226, 0.2545, 0.2226, 0.2545, 0.2226, 0.2545, 0.2226, 0.2545, 0.2226, 0.2545, 0.2226, 0.2545, 0.2226, 0.2545, 0.2226, 0.2545, 0.2226, 0.2545, 0.2226, 0.2545, 0.2226, 0.2545, 0.2226, 0.2545, 0.2226, 0.2545, 0.2226, 0.2545, 0.2226, 0.2545, 0.2226, 0.2545, 0.2226, 0.2545, 0.2226, 0.2545, 0.2226, 0.2545, 0.2226, 0.2545, 0.2226, 0.2545, 0.2226, 0.2545, 0.2226, 0.2545, 0.2226, 0.2545, 0.2226, 0.2545, 0.2226, 0.2545, 0.2226, 0.2545, 0.2226, 0.2545, 0.2226, 0.2545, 0.2226, 0.2545, 0.2226, 0.2545, 0.2226, 0.2545, 0.2226, 0.2545, 0.2226, 0.2545, 0.2226, 0.2545, 0.2226, 0.2545, 0.2226, 0.2545, 0.2226, 0.2545, 0.2226, 0.2545, 0.2226, 0.2545, 0.2226, 0.2545, 0.2226, 0.2545, 0.2226, 0.2545, 0.2226, 0.2545, 0.2226, 0.2545, 0.2226, 0.2545, 0.2226, 0.2545, 0.2226, 0.2545, 0.2226, 0.2545, 0.2226, 0.2545, 0.2226, 0.2545, 0.2226, 0.2545, 0.2226, 0.2545, 0.2226, 0.2545, 0.2226, 0.2545, 0.2226, 0.2545, 0.2226, 0.2545, 0.2226, 0.2545, 0.2226, 0.2545, 0.2226, 0.2545, 0.2226, 0.2545, 0.2226, 0.2545, 0.2226, 0.2545, 0.2226, 0.2545, 0.2226, 0.2545, 0.2226, 0.2545, 0.2226, 0.2545, 0.2226, 0.2545, 0.2226, 0.2545, 0.2226, 0.2545, 0.2226, 0.2545, 0.2226, 0.2545, 0.2226, 0.2545, 0.2226, 0.2545, 0.2226, 0.2545, 0.2226, 0.2545, 0.2226, 0.2545, 0.2226, 0.2545, 0.2226, 0.2545, 0.2226, 0.2545, 0.2226, 0.2545, 0.2226, 0.2545, 0.2226, 0.2545, 0.2226, 0.2545, 0.2226, 0.2545, 0.2226, 0.2545, 0.2226, 0.2545, 0.2226, 0.2545, 0.2226, 0.2545, 0.2226, 0.2545, 0.2226, 0.2545, 0.2226, 0.2545, 0.2226, 0.2545, 0.2226, 0.2545, 0.2226, 0.2545, 0.2226, 0.2545, 0.2226, 0.2545, 0.2226, 0.2545, 0.2226, 0.2545, 0.2226, 0.2545, 0.2226, 0.2545, 0.2226, 0.2545, 0.2226, 0.2545, 0.2226, 0.2545, 0.2226, 0.2545, 0.2226, 0.2545, 0.2226, 0.2545, 0.2226, 0.2545, 0.2226, 0.2545, 0.2226, 0.2545, 0.2226, 0.2545, 0.2226, 0.2545, 0.2226, 0.2545, 0.2226, 0.2545, 0.2226, 0.2545, 0.2226, 0.2545, 0.2226, 0.2545, 0.2226, 0.2545, 0.2226, 0.2545, 0.2226, 0.2545, 0.2226, 0.2545, 0.2226, 0.2545, 0.2226, 0.2545, 0.2226, 0.2545, 0.2226, 0.2545, 0.2226, 0.2545, 0.2226, 0.2545, 0.2226, 0.2545, 0.2226, 0.2545, 0.2226, 0.2545, 0.2226, 0.2545, 0.2226, 0.2545, 0.2226, 0.2545, 0.2226, 0.2545, 0.2226, 0.2545, 0.2226, 0.2545, 0.2226, 0.2545, 0.2226, 0.2545, 0.2226, 0.2545, 0.2226, 0.2545, 0.2226, 0.2545, 0.2226, 0.2545, 0.2226, 0.2545, 0.2226, 0.2545, 0.2226, 0.2545, 0.2226, 0.2545, 0.2226, 0.2545, 0.2226, 0.2545, 0.2226, 0.2545, 0.2226, 0.2545, 0.2226, 0.2545, 0.2226, 0.2545, 0.2226, 0.2545, 0.2226, 0.2545, 0.2226, 0.2545, 0.2226, 0.2545, 0.2226, 0.2545, 0.2226, 0.2545, 0.2226, 0.2545, 0.2226, 0.2545, 0.2226, 0.2545, 0.2226, 0.2545, 0.2226, 0.2545, 0.2226, 0.2545, 0.2226, 0.2545, 0.2226, 0.2545, 0.2226, 0.2545, 0.2226, 0.2545, 0.2226, 0.2545, 0.2226, 0.2545, 0.2226, 0.2545, 0.2226, 0.2545, 0.2226, 0.2545, 0.2226, 0.2545, 0.2226, 0.2545, 0.2226, 0.2545, 0.2226, 0.2545, 0.2226, 0.2545, 0.2226, 0.2545, 0.2226, 0.2545, 0.2226, 0.2545, 0.2226, 0.2545, 0.2226, 0.2545, 0.2226, 0.2545, 0.2226, 0.2545, 0.2226, 0.2545, 0.2226, 0.2545, 0.2226, 0.2545, 0.2226, 0.2545, 0.2226, 0.2545, 0.2226, 0.2545, 0.2226, 0.2545, 0.2226, 0.2545, 0.2226, 0.2545, 0.2226, 0.2545, 0.2226, 0.2545, 0.2226, 0.2545, 0.2226, 0.2545, 0.2226, 0.2545, 0.2226, 0.2545, 0.2226, 0.2545, 0.2226, 0.2545, 0.2226, 0.2545, 0.2226, 0.2545, 0.2226, 0.2545, 0.2226, 0.2545, 0.2226, 0.2545, 0.2226, 0.2545, 0.2226, 0.2545, 0.2226, 0.2545, 0.2226, 0.2545, 0.2226, 0.2545, 0.2226, 0.2545, 0.2226, 0.2545, 0.2226, 0.2545, 0.2226, 0.2545, 0.2226, 0.2545, 0.2226, 0.2545, 0.2226, 0.2545, 0.2226, 0.2545, 0.2226, 0.2545, 0.2226, 0.2545, 0.2226, 0.2545, 0.2226, 0.2545, 0.2226, 0.2545, 0.2226, 0.2545, 0.2226, 0.2545, 0.2226, 0.2545, 0.2226, 0.2545, 0.2226, 0.2545, 0.2226, 0.2545, 0.2226, 0.2545, 0.2226, 0.2545, 0.2226, 0.2545, 0.2226, 0.2545, 0.2226, 0.2545, 0.2226, 0.2545, 0.2226, 0.2545, 0.2226, 0.2545, 0.2226, 0.2545, 0.2226, 0.2545, 0.2226, 0.2545, 0.2226, 0.2545, 0.2226, 0.2545, 0.2226, 0.2545, 0.2226, 0.2545, 0.2226, 0.2545, 0.2226, 0.2545, 0.2226, 0.2545, 0.2226, 0.2545, 0.2226, 0.2545, 0.2226, 0.2545, 0.2226, 0.2545, 0.2226, 0.2545, 0.2226, 0.2545, 0.2226, 0.2545, 0.2226, 0.2545, 0.2226, 0.2545, 0.2226, 0.2545, 0.2226, 0.2545, 0.2226, 0.2545, 0.2226, 0.2545, 0.2226, 0.2545, 0.2226, 0.2545, 0.2226, 0.2545, 0.2226, 0.2545, 0.2226, 0.2545, 0.2226, 0.2545, 0.2226, 0.2545, 0.2226, 0.2545, 0.2226, 0.2545, 0.2226, 0.2545, 0.2226, 0.2545, 0.2226, 0.2545, 0.2226, 0.2545, 0.2226, 0.2545, 0.2226, 0.2545, 0.2226, 0.2545, 0.2226, 0.2545, 0.2226, 0.2545, 0.2226, 0.2545, 0.2226, 0.2545, 0.2226, 0.2545, 0.2226, 0.2545, 0.2226, 0.2545, 0.2226, 0.2545, 0.2226, 0.2545, 0.2226, 0.2545, 0.2226, 0.2545, 0.2226, 0.2545, 0.2226, 0.2545, 0.2226, 0.2545, 0.2226, 0.2545, 0.2226, 0.2545, 0.2226, 0.2545, 0.2226, 0.2545, 0.2226, 0.2545, 0.2226, 0.2545, 0.2226, 0.2545, 0.2226, 0.2545, 0.2226, 0.2545, 0.2226, 0.2545, 0.2226, 0.2545, 0.2226, 0.2545, 0.2226, 0.2545, 0.2226, 0.2545, 0.2226, 0.2545, 0.2226, 0.2545, 0.2226, 0.2545, 0.2226, 0.2545, 0.2226, 0.2545, 0.2226, 0.2545, 0.2226, 0.2545, 0.2226, 0.2545, 0.2226, 0.2545, 0.2226, 0.2545, 0.2226, 0.2545, 0.2226, 0.2545, 0.2226, 0.2545, 0.2226, 0.2545, 0.2226, 0.2545, 0.2226, 0.2545, 0.2226, 0.2545, 0.2226, 0.2545, 0.2226, 0.2545, 0.2226, 0.2545, 0.2226, 0.2545, 0.2226, 0.2545, 0.2226, 0.2545, 0.2226, 0.2545, 0.2226, 0.2545, 0.2226, 0.2545, 0.2226, 0.2545, 0.2226, 0.2545, 0.2226, 0.2545, 0.2226, 0.2545, 0.2226, 0.2545, 0.2226, 0.2545, 0.2226, 0.2545, 0.2226, 0.2545, 0.2226, 0.2545, 0.2226, 0.2545, 0.2226, 0.2545, 0.2226, 0.2545, 0.2226, 0.2545, 0.2226, 0.2545, 0.2226, 0.2545, 0.2226, 0.2545, 0.2226, 0.2545, 0.2226, 0.2545, 0.2226, 0.2545, 0.2226, 0.2545, 0.2226, 0.2545, 0.2226, 0.2545, 0.2226, 0.2545, 0.2226, 0.2545, 0.2226, 0.2545, 0.2226, 0.2545, 0.2226, 0.2545, 0.2226, 0.2545, 0.2226, 0.2545, 0.2226, 0.2545, 0.2226, 0.2545, 0.2226, 0.2545, 0.2226, 0.2545, 0.2226, 0.2545, 0.2226, 0.2545, 0.2226, 0.2545, 0.2226, 0.2545, 0.2226, 0.2545, 0.2226, 0.2545, 0.2226, 0.2545, 0.2226, 0.2545, 0.2226, 0.2545, 0.2226, 0.2545, 0.2226, 0.2545, 0.2226, 0.2545, 0.2226, 0.2545, 0.2226, 0.2545, 0.2226, 0.2545, 0.2226, 0.2545, 0.2226, 0.2545, 0.2226, 0.2545, 0.2226, 0.2545, 0.2226, 0.2545, 0.2226, 0.2545, 0.2226, 0.2545, 0.2226, 0.2545, 0.2226, 0.2545, 0.2226, 0.2545, 0.2226, 0.2545, 0.2226, 0.2545, 0.2226, 0.2545, 0.2226, 0.2545, 0.2226, 0.2545, 0.2226, 0.2545, 0.2226, 0.2545, 0.2226, 0.2545, 0.2226, 0.2545, 0.2226, 0.2545, 0.2226, 0.2545, 0.2226, 0.2545, 0.2226, 0.2545, 0.2226, 0.2545, 0.2226, 0.2545, 0.2226, 0.2545, 0.2226, 0.2545, 0.2226, 0.2545, 0.2226, 0.2545, 0.2226, 0.2545, 0.2226, 0.2545, 0.2226, 0.2545, 0.2226, 0.2545, 0.2226, 0.2545, 0.2226, 0.2545, 0.2226, 0.2545, 0.2226, 0.2545, 0.2226, 0.2545, 0.2226, 0.2545, 0.2226, 0.2545, 0.2226, 0.2545, 0.2226, 0.2545, 0.2226, 0.2545, 0.2226, 0.2545, 0.2226, 0.2545, 0.2226, 0.2545, 0.2226, 0.2545, 0.2226, 0.2545, 0.2226, 0.2545, 0.2226, 0.2545, 0.2226, 0.2545, 0.2226, 0.2545, 0.2226, 0.2545, 0.2226, 0.2545, 0.2226, 0.2545, 0.2226, 0.2545, 0.2226, 0.2545, 0.2226, 0.2545, 0.2226, 0.2545, 0.2226, 0.2545, 0.2226, 0.2545, 0.2226, 0.2545, 0.2226, 0.2545, 0.2226, 0.2545, 0.2226, 0.2545, 0.2226, 0.2545, 0.2226, 0.2545, 0.2226, 0.2545, 0.2226, 0.2545, 0.2226, 0.2545, 0.2226, 0.2545, 0.2226, 0.2545, 0.2226, 0.2545, 0.2226, 0.2545, 0.2226, 0.2545, 0.2226, 0.2545, 0.2226, 0.2545, 0.2226, 0.2545, 0.2226, 0.2545, 0.2226, 0.2545, 0.2226, 0.2545, 0.2226, 0.2545, 0.2226, 0.2545, 0.2226, 0.2545, 0.2226, 0.2545, 0.2226, 0.2545, 0.2226, 0.2545, 0.2226, 0.2545, 0.2226, 0.2545, 0.2226, 0.2545, 0.2226, 0.2545, 0.2226, 0.2545, 0.2226, 0.2545, 0.2226, 0.2545, 0.2226, 0.2545, 0.2226, 0.2545, 0.2226, 0.2545, 0.2226, 0.2545, 0.2226, 0.2545, 0.2226, 0.2545, 0.2226, 0.2545, 0.2226, 0.2545, 0.2226, 0.2545, 0.2226, 0.2545, 0.2226, 0.2545, 0.2226, 0.2545, 0.2226, 0.2545, 0.2226, 0.2545, 0.2226, 0.2545, 0.2226, 0.2545, 0.2226, 0.2545, 0.2226, 0.2545, 0.2226, 0.2545, 0.2226, 0.2545, 0.2226, 0.2545, 0.2226, 0.2545, 0.2226, 0.2545, 0.2226, 0.2545, 0.2226, 0.2545, 0.2226, 0.2545, 0.2226, 0.2545, 0.2226, 0.2545, 0.2226, 0.2545, 0.2226, 0.2545, 0.2226, 0.2545, 0.2226, 0.2545, 0.2226, 0.2545, 0.2226, 0.2545, 0.2226, 0.2545, 0.2226, 0.2545, 0.2226, 0.2545, 0.2226, 0.2545, 0.2226, 0.2545, 0.2226, 0.2545, 0.2226, 0.2545, 0.2226, 0.2545, 0.2226, 0.2545, 0.2226, 0.2545, 0.2226, 0.2545, 0.2226, 0.2545, 0.2226, 0.2545, 0.2226, 0.2545, 0.2226, 0.2545, 0.2226, 0.2545, 0.2226, 0.2545, 0.2226, 0.2545, 0.2226, 0.2545, 0.2226, 0.2545, 0.2226, 0.2545, 0.2226, 0.2545, 0.2226, 0.2545, 0.2226, 0.2545, 0.2226, 0.2545, 0.2226, 0.2545, 0.2226, 0.2545, 0.2226, 0.2545, 0.2226, 0.2545, 0.2226, 0.2545, 0.2226, 0.2545, 0.2226, 0.2545, 0.2226, 0.2545, 0.2226, 0.2545, 0.2226, 0.2545, 0.2226, 0.2545, 0.2226, 0.2545, 0.2226, 0.2545, 0.2226, 0.2545, 0.2226, 0.2545, 0.2226, 0.2545, 0.2226, 0.2545, 0.2226, 0.2545, 0.2226, 0.2545, 0.2226, 0.2545, 0.2226, 0.2545, 0.2226, 0.2545, 0.2226, 0.2545, 0.2226, 0.2545, 0.2226, 0.2545, 0.2226, 0.2545, 0.2226, 0.2545, 0.2226, 0.2545, 0.2226, 0.2545, 0.2226, 0.2545, 0.2226, 0.2545, 0.2226, 0.2545, 0.2226, 0.2545, 0.2226, 0.2545, 0.2226, 0.2545, 0.2226, 0.2545, 0.2226, 0.2545, 0.2226, 0.2545, 0.2226, 0.2545, 0.2226, 0.2545, 0.2226, 0.2545, 0.2226, 0.2545, 0.2226, 0.2545, 0.2226, 0.2545, 0.2226, 0.2545, 0.2226, 0.2545, 0.2226, 0.2545, 0.2226, 0.2545, 0.2226, 0.2545, 0.2226, 0.2545, 0.2226, 0.2545, 0.2226, 0.2545, 0.2226, 0.2545, 0.2226, 0.2545, 0.2226, 0.2545, 0.2226, 0.2545, 0.2226, 0.2545, 0.2226, 0.2545, 0.2226, 0.2545, 0.2226, 0.2545, 0.2226, 0.2545, 0.2226, 0.2545, 0.2226, 0.2545, 0.2226, 0.2545, 0.2226, 0.2545, 0.2226, 0.2545, 0.2226, 0.2545, 0.2226, 0.2545, 0.2226, 0.2545, 0.2226, 0.2545, 0.2226, 0.2545, 0.2226, 0.2545, 0.2226, 0.2545, 0.2226, 0.2545, 0.2226, 0.2545, 0.2226, 0.2545, 0.2226, 0.2545, 0.2226, 0.2545, 0.2226, 0.2545, 0.2226, 0.2545, 0.2226, 0.2545, 0.2226, 0.2545, 0.2226, 0.2545, 0.2226, 0.2545, 0.2226, 0.2545, 0.2226, 0.2545, 0.2226, 0.2545, 0.2226, 0.2545, 0.2226, 0.2545, 0.2226, 0.2545, 0.2226, 0.2545, 0.2226, 0.2545, 0.2226, 0.2545, 0.2226, 0.2545, 0.2226, 0.2545, 0.2226, 0.2545, 0.2226, 0.2545, 0.2226, 0.2545, 0.2226, 0.2545, 0.2226, 0.2545, 0.2226, 0.2545, 0.2226, 0.2545, 0.2226, 0.2545, 0.2226, 0.2545, 0.2226, 0.2545, 0.2226, 0.2545, 0.2226, 0.2545, 0.2226, 0.2545, 0.2226, 0.2545, 0.2226, 0.2545, 0.2226, 0.2545, 0.2226, 0.2545, 0.2226, 0.2545, 0.2226, 0.2545, 0.2226, 0.2545, 0.2226, 0.2545, 0.2226, 0.2545, 0.2226, 0.2545, 0.2226, 0.2545, 0.2226, 0.2545, 0.2226, 0.2545, 0.2226, 0.2545, 0.2226, 0.2545, 0.2226, 0.2545, 0.2226, 0.2545, 0.2226, 0.2545, 0.2226, 0.2545, 0.2226, 0.2545, 0.2226, 0.2545, 0.2226, 0.2545, 0.2226, 0.2545, 0.2226, 0.2545, 0.2226, 0.2545, 0.2226, 0.2545, 0.2226, 0.2545, 0.2226, 0.2545, 0.2226, 0.2545, 0.2226, 0.2545, 0.2226, 0.2545, 0.2226, 0.2545, 0.2226, 0.2545, 0.2226, 0.2545, 0.2226, 0.2545, 0.2226, 0.2545, 0.2226, 0.2545, 0.2226, 0.2545, 0.2226, 0.2545, 0.2226, 0.2545, 0.2226, 0.2545, 0.2226, 0.2545, 0.2226, 0.2545, 0.2226, 0.2545, 0.2226, 0.2545, 0.2226, 0.2545, 0.2226, 0.2545, 0.2226, 0.2545, 0.2226, 0.2545, 0.2226, 0.2545, 0.2226, 0.2545, 0.2226, 0.2545, 0.2226, 0.2545, 0.2226, 0.2545, 0.2226, 0.2545, 0.2226, 0.2545, 0.2226, 0.2545, 0.2226, 0.2545, 0.2226, 0.2545, 0.2226, 0.2545, 0.2226, 0.2545, 0.2226, 0.2545, 0.2226, 0.2545, 0.2226, 0.2545, 0.2226, 0.2545, 0.2226, 0.2545, 0.2226, 0.2545, 0.2226, 0.2545, 0.2226, 0.2545, 0.2226, 0.2545, 0.2226, 0.2545, 0.2226, 0.2545, 0.2226, 0.2545, 0.2226, 0.2545, 0.2226, 0.2545, 0.2226, 0.2545, 0.2226, 0.2545, 0.2226, 0.2545, 0.2226, 0.2545, 0.2226, 0.2545, 0.2226, 0.2545, 0.2226, 0.2545, 0.2226, 0.2545, 0.2226, 0.2545, 0.2226, 0.2545, 0.2226, 0.2545, 0.2226, 0.2545, 0.2226, 0.2545, 0.2226, 0.2545, 0.2226, 0.2545, 0.2226, 0.2545, 0.2226, 0.2545, 0.2226, 0.2545, 0.2226, 0.2545, 0.2226, 0.2545, 0.2226, 0.2545, 0.2226, 0.2545, 0.2226, 0.2545, 0.2226, 0.2545, 0.2226, 0.2545, 0.2226, 0.2545, 0.2226, 0.2545, 0.2226, 0.2545, 0.2226, 0.2545, 0.2226, 0.2545, 0.2226, 0.2545, 0.2226, 0.2545, 0.2226, 0.2545, 0.2226, 0.2545, 0.2226, 0.2545, 0.2226, 0.2545, 0.2226, 0.2545, 0.2226, 0.2545, 0.2226, 0.2545, 0.2226, 0.2545, 0.2226, 0.2545, 0.2226, 0.2545, 0.2226, 0.2545, 0.2226, 0.2545, 0.2226, 0.2545, 0.2226, 0.2545, 0.2226, 0.2545, 0.2226, 0.2545, 0.2226, 0.2545, 0.2226, 0.2545, 0.2226, 0.2545, 0.2226, 0.2545, 0.2226, 0.2545, 0.2226, 0.2545, 0.2226, 0.2545, 0.2226, 0.2545, 0.2226, 0.2545, 0.2226, 0.2545, 0.2226, 0.2545, 0.2226, 0.2545, 0.2226, 0.2545, 0.2226, 0.2545, 0.2226, 0.2545, 0.2226, 0.2545, 0.2226, 0.2545, 0.2226, 0.2545, 0.2226, 0.2545, 0.2226, 0.2545, 0.2226, 0.2545, 0.2226, 0.2545, 0.2226, 0.2545, 0.2226, 0.2545, 0.2226, 0.2545, 0.2226, 0.2545, 0.2226, 0.2545, 0.2226, 0.2545, 0.2226, 0.2545, 0.2226, 0.2545, 0.2226, 0.2545, 0.2226, 0.2545, 0.2226, 0.2545, 0.2226, 0.2545, 0.2226, 0.2545, 0.2226, 0.2545, 0.2226, 0.2545, 0.2226, 0.2545, 0.2226, 0.2545, 0.2226, 0.2545, 0.2226, 0.2545, 0.2226, 0.2545, 0.2226, 0.2545, 0.2226, 0.2545, 0.2226, 0.2545, 0.2226, 0.2545, 0.2226, 0.2545, 0.2226, 0.2545, 0.2226, 0.2545, 0.2226, 0.2545, 0.2226, 0.2545, 0.2226, 0.2545, 0.2226, 0.2545, 0.2226, 0.2545, 0.2226, 0.2545, 0.2226, 0.2545, 0.2226, 0.2545, 0.2226, 0.2545, 0.2226, 0.2545, 0.2226, 0.2545, 0.2226, 0.2545, 0.2226, 0.2545, 0.2226, 0.2545, 0.2226, 0.2545, 0.2226, 0.2545, 0.2226, 0.2545, 0.2226, 0.2545, 0.2226, 0.2545, 0.2226, 0.2545, 0.2226, 0.2545, 0.2226, 0.2545, 0.2226, 0.2545, 0.2226, 0.2545, 0.2226, 0.2545, 0.2226, 0.2545, 0.2226, 0.2545, 0.2226, 0.2545, 0.2226, 0.2545, 0.2226, 0.2545, 0.2226, 0.2545, 0.2226, 0.2545, 0.2226, 0.2545, 0.2226, 0.2545, 0.2226, 0.2545, 0.2226, 0.2545, 0.2226, 0.2545, 0.2226, 0.2545, 0.2226, 0.2545, 0.2226, 0.2545, 0.2226, 0.2545, 0.2226, 0.2545, 0.2226, 0.2545, 0.2226, 0.2545, 0.2226, 0.2545, 0.2226, 0.2545, 0.2226, 0.2545, 0.2226, 0.2545, 0.2226, 0.2545, 0.2226, 0.2545, 0.2226, 0.2545, 0.2226, 0.2545, 0.2226, 0.2545, 0.2226, 0.2545, 0.2226, 0.2545, 0.2226, 0.2545, 0.2226, 0.2545, 0.2226, 0.2545, 0.2226, 0.2545, 0.2226, 0.2545, 0.2226, 0.2545, 0.2226, 0.2545, 0.2226, 0.2545, 0.2226, 0.2545, 0.2226, 0.2545, 0.2226, 0.2545, 0.2226, 0.2545, 0.2226, 0.2545, 0.2226, 0.2545, 0.2226, 0.2545, 0.2226, 0.2545, 0.2226, 0.2545, 0.2226, 0.2545, 0.2226, 0.2545, 0.2226, 0.2545, 0.2226, 0.2545, 0.2226, 0.2545, 0.2226, 0.2545, 0.2226, 0.2545, 0.2226, 0.2545, 0.2226, 0.2545, 0.2226, 0.2545, 0.2226, 0.2545, 0.2226, 0.2545, 0.2226, 0.2545, 0.2226, 0.2545, 0.2226, 0.2545, 0.2226, 0.2545, 0.2226, 0.2545, 0.2226, 0.2545, 0.2226, 0.2545, 0.2226, 0.2545, 0.2226, 0.2545, 0.2226, 0.2545, 0.2226, 0.2545, 0.2226, 0.2545, 0.2226, 0.2545, 0.2226, 0.2545, 0.2226, 0.2545, 0.2226, 0.2545, 0.2226, 0.2545, 0.2226, 0.2454, 0.727, 0.2454, 0.727, 0.2454, 0.727, 0.2454, 0.727, 0.2454, 0.727, 0.2454, 0.727, 0.2454, 0.727, 0.2454, 0.727, 0.2454, 0.727, 0.2454, 0.727, 0.2454, 0.727, 0.2454, 0.727, 0.2545, 0.2226, 0.2545, 0.2226, 0.2545, 0.2226, 0.2545, 0.2226, 0.2545, 0.2226, 0.2545, 0.2226, 0.2545, 0.2226, 0.2545, 0.2226, 0.2545, 0.2226, 0.2545, 0.2226, 0.2545, 0.2226, 0.2545, 0.2226, 0.2545, 0.2226, 0.2545, 0.2226, 0.2545, 0.2226, 0.2545, 0.2226, 0.2545, 0.2226, 0.2545, 0.2226, 0.2545, 0.2226, 0.2545, 0.2226, 0.2545, 0.2226, 0.2545, 0.2226, 0.2545, 0.2226, 0.2545, 0.2226, 0.2545, 0.2226, 0.2545, 0.2226, 0.2545, 0.2226, 0.2545, 0.2226, 0.2545, 0.2226, 0.2454, 0.727, 0.2454, 0.727, 0.2454, 0.727, 0.2454, 0.727, 0.2454, 0.727, 0.2454, 0.727, 0.2454, 0.727, 0.2454, 0.727, 0.2454, 0.727, 0.2454, 0.727, 0.2454, 0.727, 0.2454, 0.727, 0.2454, 0.727, 0.2454, 0.727, 0.2454, 0.727, 0.2454, 0.727, 0.2454, 0.727, 0.2454, 0.727, 0.2454, 0.727, 0.2454, 0.727, 0.2454, 0.727, 0.2454, 0.727, 0.2454, 0.727, 0.2454, 0.727, 0.2454, 0.727, 0.2454, 0.727, 0.2454, 0.727, 0.2454, 0.727, 0.2454, 0.727, 0.2454, 0.727, 0.2454, 0.727, 0.2454, 0.727, 0.2454, 0.727, 0.2454, 0.727, 0.2454, 0.727, 0.2454, 0.727, 0.2454, 0.727, 0.2454, 0.727, 0.2454, 0.727, 0.2454, 0.727, 0.2454, 0.727, 0.2454, 0.727, 0.2454, 0.727, 0.2454, 0.727, 0.2454, 0.727, 0.2454, 0.727, 0.2454, 0.727, 0.2454, 0.727, 0.2454, 0.727, 0.2454, 0.727, 0.2454, 0.727, 0.2454, 0.727, 0.2454, 0.727, 0.2454, 0.727, 0.2454, 0.727, 0.2454, 0.727, 0.2454, 0.727, 0.2454, 0.727, 0.2454, 0.727, 0.2454, 0.727, 0.2454, 0.727, 0.2454, 0.727, 0.2454, 0.727, 0.2454, 0.727, 0.2454, 0.727, 0.2454, 0.727, 0.2454, 0.727, 0.2454, 0.727, 0.2454, 0.727, 0.2454, 0.727, 0.2454, 0.727, 0.2454, 0.727, 0.2454, 0.727, 0.2454, 0.727, 0.2454, 0.727, 0.2454, 0.727, 0.2454, 0.727, 0.2454, 0.727, 0.2454, 0.727, 0.2454, 0.727, 0.2454, 0.727, 0.2454, 0.727, 0.2454, 0.727, 0.2454, 0.727, 0.2454, 0.727, 0.2454, 0.727, 0.2454, 0.727, 0.2454, 0.727, 0.2454, 0.727, 0.2454, 0.727, 0.2454, 0.727, 0.2454, 0.727, 0.2454, 0.727, 0.2454, 0.727, 0.2454, 0.727, 0.2454, 0.727, 0.2454, 0.727, 0.2454, 0.727, 0.2454, 0.727, 0.2454, 0.727, 0.2454, 0.727, 0.2454, 0.727, 0.2454, 0.727, 0.2454, 0.727, 0.2454, 0.727, 0.2454, 0.727, 0.2454, 0.727, 0.2454, 0.727, 0.2454, 0.727, 0.2454, 0.727, 0.2454, 0.727, 0.2454, 0.727, 0.2454, 0.727, 0.2454, 0.727, 0.2454, 0.727, 0.2454, 0.727, 0.2454, 0.727, 0.2454, 0.727, 0.2454, 0.727, 0.2454, 0.727, 0.2454, 0.727, 0.2454, 0.727, 0.2454, 0.727, 0.2454, 0.727, 0.2454, 0.727, 0.2454, 0.727, 0.2454, 0.727, 0.2454, 0.727, 0.2454, 0.727, 0.2454, 0.727, 0.2454, 0.727, 0.2454, 0.727, 0.2454, 0.727, 0.2454, 0.727, 0.2454, 0.727, 0.2454, 0.727, 0.2454, 0.727, 0.2454, 0.727, 0.2454, 0.727, 0.2454, 0.727, 0.2454, 0.727, 0.2454, 0.727, 0.2454, 0.727, 0.2454, 0.727, 0.2454, 0.727, 0.2454, 0.727, 0.2454, 0.727, 0.2454, 0.727, 0.2454, 0.727, 0.2454, 0.727, 0.2454, 0.727, 0.2454, 0.727, 0.2454, 0.727, 0.2454, 0.727, 0.2454, 0.727, 0.2454, 0.727, 0.2454, 0.727, 0.2454, 0.727, 0.2454, 0.727, 0.2454, 0.727, 0.2454, 0.727, 0.2454, 0.727, 0.2454, 0.727, 0.2454, 0.727, 0.2454, 0.727, 0.2454, 0.727, 0.2454, 0.727, 0.2454, 0.727, 0.2454, 0.727, 0.2454, 0.727, 0.2454, 0.727, 0.2454, 0.727, 0.2454, 0.727, 0.2454, 0.727, 0.2454, 0.727, 0.2454, 0.727, 0.2454, 0.727, 0.2454, 0.727, 0.2454, 0.727, 0.2454, 0.727, 0.2454, 0.727, 0.2454, 0.727, 0.2454, 0.727, 0.2454, 0.727, 0.2454, 0.727, 0.2454, 0.727, 0.2454, 0.727, 0.2454, 0.727, 0.2454, 0.727, 0.2454, 0.727, 0.2454, 0.727, 0.2454, 0.727, 0.2454, 0.727, 0.2454, 0.727, 0.2454, 0.727, 0.2454, 0.727, 0.2454, 0.727, 0.2454, 0.727, 0.2454, 0.727, 0.2454, 0.727, 0.2454, 0.727, 0.2454, 0.727, 0.2454, 0.727, 0.2454, 0.727, 0.2454, 0.727, 0.2454, 0.727, 0.2454, 0.727, 0.2454, 0.727, 0.2454, 0.727, 0.2454, 0.727, 0.2454, 0.727, 0.2454, 0.727, 0.2454, 0.727, 0.2454, 0.727, 0.2454, 0.727, 0.2454, 0.727, 0.2454, 0.727, 0.2454, 0.727, 0.2454, 0.727, 0.2454, 0.727, 0.2454, 0.727, 0.2454, 0.727, 0.2454, 0.727, 0.2454, 0.727, 0.2454, 0.727, 0.2454, 0.727, 0.2454, 0.727, 0.2454, 0.727, 0.2454, 0.727, 0.2454, 0.727, 0.2454, 0.727, 0.2454, 0.727, 0.2454, 0.727, 0.2454, 0.727, 0.2454, 0.727, 0.2454, 0.727, 0.2454, 0.727, 0.2454, 0.727, 0.2454, 0.727, 0.2454, 0.727, 0.2454, 0.727, 0.2454, 0.727, 0.2454, 0.727, 0.2454, 0.727, 0.2454, 0.727, 0.2454, 0.727, 0.2454, 0.727, 0.2454, 0.727, 0.2454, 0.727, 0.2454, 0.727, 0.2454, 0.727, 0.2454, 0.727, 0.2454, 0.727, 0.2454, 0.727, 0.2454, 0.727, 0.2454, 0.727, 0.2454, 0.727, 0.2454, 0.727, 0.2454, 0.727, 0.2454, 0.727, 0.2545, 0.2226, 0.2545, 0.2226, 0.2545, 0.2226, 0.2545, 0.2226, 0.2545, 0.2226, 0.2545, 0.2226, 0.2545, 0.2226, 0.2545, 0.2226, 0.2545, 0.2226, 0.2545, 0.2226, 0.2545, 0.2226, 0.2545, 0.2226, 0.2545, 0.2226, 0.2545, 0.2226, 0.2545, 0.2226, 0.2545, 0.2226, 0.2545, 0.2226, 0.2545, 0.2226, 0.2545, 0.2226, 0.2545, 0.2226, 0.2545, 0.2226, 0.2545, 0.2226, 0.2545, 0.2226, 0.2545, 0.2226, 0.2545, 0.2226, 0.2545, 0.2226, 0.2545, 0.2226, 0.2545, 0.2226, 0.2545, 0.2226, 0.2545, 0.2226, 0.2545, 0.2226, 0.2545, 0.2226, 0.2545, 0.2226, 0.2545, 0.2226, 0.2545, 0.2226, 0.2545, 0.2226, 0.2545, 0.2226, 0.2545, 0.2226, 0.2545, 0.2226, 0.2545, 0.2226, 0.2545, 0.2226, 0.2545, 0.2226, 0.2545, 0.2226, 0.2545, 0.2226, 0.2545, 0.2226, 0.2545, 0.2226, 0.2545, 0.2226, 0.2545, 0.2226, 0.2545, 0.2226, 0.2545, 0.2226, 0.2545, 0.2226, 0.2545, 0.2226, 0.2545, 0.2226, 0.2545, 0.2226, 0.2545, 0.2226, 0.2545, 0.2226, 0.2545, 0.2226, 0.2545, 0.2226, 0.2545, 0.2226, 0.2545, 0.2226, 0.2545, 0.2226, 0.2545, 0.2226, 0.2545, 0.2226, 0.2545, 0.2226, 0.2545, 0.2226, 0.2545, 0.2226, 0.2545, 0.2226, 0.2545, 0.2226, 0.2545, 0.2226, 0.2545, 0.2226, 0.2545, 0.2226, 0.2545, 0.2226, 0.2545, 0.2226, 0.2545, 0.2226, 0.2545, 0.2226, 0.2545, 0.2226, 0.2545, 0.2226, 0.2545, 0.2226, 0.2545, 0.2226, 0.2545, 0.2226, 0.2545, 0.2226, 0.2545, 0.2226, 0.2545, 0.2226, 0.2545, 0.2226, 0.2545, 0.2226, 0.2545, 0.2226, 0.2545, 0.2226, 0.2545, 0.2226, 0.2545, 0.2226, 0.2545, 0.2226, 0.2545, 0.2226, 0.2545, 0.2226, 0.2545, 0.2226, 0.2545, 0.2226, 0.2545, 0.2226, 0.2545, 0.2226, 0.2545, 0.2226, 0.2545, 0.2226, 0.2545, 0.2226, 0.2545, 0.2226, 0.2545, 0.2226, 0.2545, 0.2226, 0.2545, 0.2226, 0.2545, 0.2226, 0.2545, 0.2226, 0.2545, 0.2226, 0.2545, 0.2226, 0.2545, 0.2226, 0.2545, 0.2226, 0.2545, 0.2226, 0.2545, 0.2226, 0.2545, 0.2226, 0.2545, 0.2226, 0.2545, 0.2226, 0.2545, 0.2226, 0.2545, 0.2226, 0.2545, 0.2226, 0.2545, 0.2226, 0.2545, 0.2226, 0.2545, 0.2226, 0.2545, 0.2226, 0.2545, 0.2226, 0.2545, 0.2226, 0.2545, 0.2226, 0.2545, 0.2226, 0.2545, 0.2226, 0.2545, 0.2226, 0.2545, 0.2226, 0.2545, 0.2226, 0.2545, 0.2226, 0.2545, 0.2226, 0.2545, 0.2226, 0.2545, 0.2226, 0.2545, 0.2226, 0.2545, 0.2226, 0.2545, 0.2226, 0.2545, 0.2226, 0.2545, 0.2226, 0.2545, 0.2226, 0.2545, 0.2226, 0.2545, 0.2226, 0.2545, 0.2226, 0.2545, 0.2226, 0.2545, 0.2226, 0.2545, 0.2226, 0.2545, 0.2226, 0.2545, 0.2226, 0.2545, 0.2226, 0.2545, 0.2226, 0.2545, 0.2226, 0.2545, 0.2226, 0.2545, 0.2226, 0.2545, 0.2226, 0.2545, 0.2226, 0.2545, 0.2226, 0.2545, 0.2226, 0.2545, 0.2226, 0.2545, 0.2226, 0.2545, 0.2226, 0.2545, 0.2226, 0.2545, 0.2226, 0.2545, 0.2226, 0.2545, 0.2226, 0.2545, 0.2226, 0.2545, 0.2226, 0.2545, 0.2226, 0.2545, 0.2226, 0.2545, 0.2226, 0.2545, 0.2226, 0.2545, 0.2226, 0.2545, 0.2226, 0.2545, 0.2226, 0.2545, 0.2226, 0.2545, 0.2226, 0.2545, 0.2226, 0.2545, 0.2226, 0.2545, 0.2226, 0.2545, 0.2226, 0.2545, 0.2226, 0.2545, 0.2226, 0.2545, 0.2226, 0.2545, 0.2226, 0.2545, 0.2226, 0.2545, 0.2226, 0.2545, 0.2226, 0.2545, 0.2226, 0.2545, 0.2226, 0.2545, 0.2226, 0.2545, 0.2226, 0.2545, 0.2226, 0.2545, 0.2226, 0.2545, 0.2226, 0.2545, 0.2226, 0.2545, 0.2226, 0.2545, 0.2226, 0.2545, 0.2226, 0.2545, 0.2226, 0.2545, 0.2226, 0.2545, 0.2226, 0.2545, 0.2226, 0.2545, 0.2226, 0.2545, 0.2226, 0.2545, 0.2226, 0.2545, 0.2226, 0.2545, 0.2226, 0.2545, 0.2226, 0.2545, 0.2226, 0.2545, 0.2226, 0.2545, 0.2226, 0.2545, 0.2226, 0.2545, 0.2226, 0.2545, 0.2226, 0.2545, 0.2226, 0.2545, 0.2226, 0.2545, 0.2226, 0.2545, 0.2226, 0.2454, 0.727, 0.2454, 0.727, 0.2454, 0.727, 0.2454, 0.727, 0.2467, 0.7272, 0.2467, 0.7272, 0.2467, 0.7272, 0.2467, 0.7272, 0.2454, 0.727, 0.2454, 0.727, 0.2454, 0.727, 0.2454, 0.727, 0.2545, 0.2226, 0.2545, 0.2226, 0.2545, 0.2226, 0.2545, 0.2226, 0.2545, 0.2226, 0.2545, 0.2226, 0.2545, 0.2226, 0.2545, 0.2226, 0.2545, 0.2226, 0.2545, 0.2226, 0.2545, 0.2226, 0.2545, 0.2226])
me_cube.materials.append(mat_material)
me_cube.use_remesh_preserve_volume = False
me_cube.use_remesh_preserve_attributes = False
me_cube.use_mirror_vertex_groups = False
me_cube.update()

# ---- objects
ob_flat1 = bpy.data.objects.new('Flat1', me_cube)

# ---- transforms, parenting, visibility, modifiers, constraints
ob_flat1.location = (0.0, 0.0, 0.0)
ob_flat1.lock_rotations_4d = False
ob_flat1.empty_display_type = 'ARROWS'
ob_flat1.lineart.crease_threshold = 0.0

# ---- collection membership
col_collection_1.objects.link(ob_flat1)

# ---- scene / render settings (as saved in the file)
scene.frame_start = 1; scene.frame_end = 250; scene.frame_set(1)
scene.render.engine = 'BLENDER_EEVEE_NEXT'
scene.render.resolution_percentage = 50
scene.render.dither_intensity = 0.0
scene.cycles.use_denoising = False
scene.cycles.samples = 128
scene.cycles.sampling_pattern = 'TABULATED_SOBOL'
scene.cycles.light_sampling_threshold = 0.0
scene.cycles.use_adaptive_sampling = False
scene.cycles.use_light_tree = False
scene.cycles.blur_glossy = 0.0
scene.cycles.sample_clamp_indirect = 0.0
scene.view_settings.view_transform = 'Standard'
bpy.context.view_layer.update()

# ---- added for rendering (the .blend has no active camera and no usable light): camera, sun
cam_auto = bpy.data.cameras.new('AutoCamera')
cam_auto.lens = 50.0
cam_auto.sensor_width = 36.0
cam_auto.clip_end = 1000.0
ob_auto_camera = bpy.data.objects.new('AutoCamera', cam_auto)
scene.collection.objects.link(ob_auto_camera)
ob_auto_camera.location = (32.8211, -41.7392, 35.1286)
ob_auto_camera.rotation_euler = (1.09748, -7.21219e-08, 0.694738)
scene.camera = ob_auto_camera
light_auto_sun = bpy.data.lights.new('AutoSun', 'SUN')
light_auto_sun.energy = 3.0
light_auto_sun.angle = 0.0523599
ob_auto_sun = bpy.data.objects.new('AutoSun', light_auto_sun)
scene.collection.objects.link(ob_auto_sun)
ob_auto_sun.rotation_euler = (0.872665, 0.174533, 0.523599)
bpy.context.view_layer.update()
